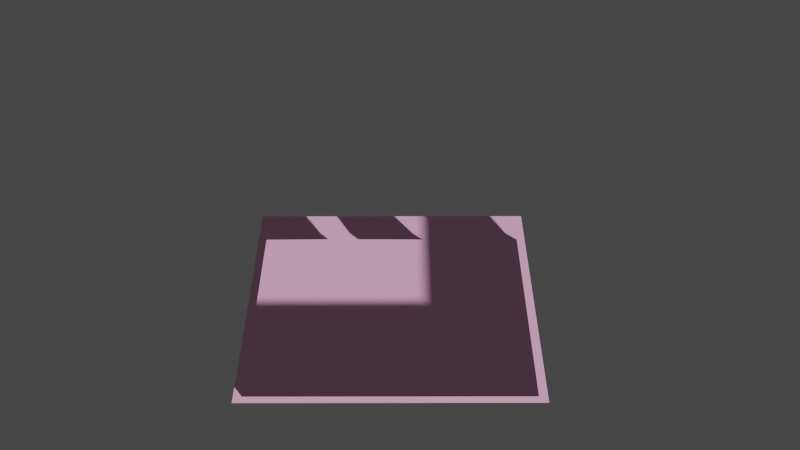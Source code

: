 # Source: TunnelEntrance.blend  (saved by Blender 2.92.15; exported with 4.5.12 LTS)
import bpy
from mathutils import Matrix  # noqa: F401  (used for matrix-valued properties, if any)

bpy.ops.wm.read_factory_settings(use_empty=True)
scene = bpy.context.scene
scene.name = 'Scene'

# ---- collections
col_collection = bpy.data.collections.new('Collection'); scene.collection.children.link(col_collection)

# ---- images (referenced by path relative to the original .blend; pixels are not part of the script)
import os
ASSET_DIR = os.environ.get("B2B_ASSET_DIR", "")  # directory of the original .blend (textures are referenced by path, not embedded)
HERE = os.path.dirname(os.path.abspath(__file__))  # packed textures are extracted next to this script under _unpacked/

def load_image(name, relpath, width, height, colorspace="sRGB"):
    """Load a texture the original file referenced (path relative to the .blend, or extracted next to this script)."""
    p = next((c for c in (os.path.join(HERE, relpath), os.path.join(ASSET_DIR, relpath)) if relpath and os.path.exists(c)), "")
    if p:
        img = bpy.data.images.load(p, check_existing=True)
        img.name = name
    else:  # same state as the original file: an image datablock whose file is absent (Cycles renders it pink)
        img = bpy.data.images.new(name, width, height)
        img.source = "FILE"
        img.filepath = "//" + (relpath or name)
    img.colorspace_settings.name = colorspace
    return img
img_teamglow00_dds = load_image('teamglow00.dds', 'teamglow00.dds', 1024, 1024, 'sRGB')
img_base_dds = load_image('base.dds', 'base.dds', 1024, 1024, 'sRGB')
img_black32_dds = load_image('black32.dds', 'black32.dds', 1024, 1024, 'sRGB')
img_doodads0_dds = load_image('doodads0.dds', 'doodads0.dds', 1024, 1024, 'sRGB')
img_star32_dds = load_image('star32.dds', 'star32.dds', 1024, 1024, 'sRGB')
img_grad3_dds = load_image('grad3.dds', 'grad3.dds', 1024, 1024, 'sRGB')
img_skeleton_dds = load_image('skeleton.dds', 'skeleton.dds', 1024, 1024, 'sRGB')

# ---- materials (node trees are filled in below, after node groups)
mat_teamcolorglow = bpy.data.materials.new('teamcolorglow')
mat_teamcolorglow.use_transparent_shadow = False
mat_base = bpy.data.materials.new('Base')
mat_base.surface_render_method = 'BLENDED'
mat_base.blend_method = 'BLEND'
mat_base.use_transparency_overlap = False
mat_base.show_transparent_back = False
mat_base.use_backface_culling = True
mat_base.use_transparent_shadow = False
mat_black = bpy.data.materials.new('Black')
mat_black.use_transparent_shadow = False
mat_base_transparent = bpy.data.materials.new('Base_Transparent')
mat_base_transparent.surface_render_method = 'BLENDED'
mat_base_transparent.blend_method = 'BLEND'
mat_base_transparent.use_transparency_overlap = False
mat_base_transparent.show_transparent_back = False
mat_base_transparent.use_transparent_shadow = False
mat_doodads0 = bpy.data.materials.new('doodads0')
mat_doodads0.surface_render_method = 'BLENDED'
mat_doodads0.blend_method = 'BLEND'
mat_doodads0.use_transparency_overlap = False
mat_doodads0.show_transparent_back = False
mat_doodads0.use_transparent_shadow = False
mat_star32 = bpy.data.materials.new('star32')
mat_star32.use_transparent_shadow = False
mat_star32.diffuse_color = (1.0, 1.0, 1.0, 1.0)
mat_grad6 = bpy.data.materials.new('grad6')
mat_grad6.surface_render_method = 'BLENDED'
mat_grad6.blend_method = 'BLEND'
mat_grad6.use_transparent_shadow = False
mat_material_003 = bpy.data.materials.new('Material.003')
mat_material_003.use_transparent_shadow = False

# ---- material node trees
mat_teamcolorglow.use_nodes = True; mat_teamcolorglow.node_tree.nodes.clear()
_N = mat_teamcolorglow.node_tree.nodes; _L = mat_teamcolorglow.node_tree.links
n0 = _N.new('ShaderNodeBsdfPrincipled'); n0.name = 'Principled BSDF'; n0.location = (10, 300)
n0.distribution = 'GGX'
n0.subsurface_method = 'BURLEY'
n0.inputs[3].default_value = 1.45
n0.inputs[27].default_value = (0.0, 0.0, 0.0, 1.0)
n0.inputs[28].default_value = 1.0
n1 = _N.new('ShaderNodeOutputMaterial'); n1.name = 'Material Output'; n1.location = (300, 300)
n2 = _N.new('ShaderNodeTexImage'); n2.name = 'Image Texture'; n2.location = (-501, 72)
n2.image = img_teamglow00_dds
_L.new(n0.outputs[0], n1.inputs[0])
_L.new(n2.outputs[0], n0.inputs[0])
_L.new(n2.outputs[1], n0.inputs[4])
n1.is_active_output = True
mat_base.use_nodes = True; mat_base.node_tree.nodes.clear()
_N = mat_base.node_tree.nodes; _L = mat_base.node_tree.links
n0 = _N.new('ShaderNodeOutputMaterial'); n0.name = 'Material Output'; n0.location = (660, 307)
n1 = _N.new('ShaderNodeTexImage'); n1.name = 'Image Texture'; n1.location = (-751, 45)
n1.image = img_base_dds
n2 = _N.new('ShaderNodeBsdfPrincipled'); n2.name = 'Principled BSDF'; n2.location = (102, 57)
n2.distribution = 'GGX'
n2.subsurface_method = 'BURLEY'
n2.inputs[3].default_value = 1.45
n2.inputs[13].default_value = 0.0
n2.inputs[27].default_value = (0.0, 0.0, 0.0, 1.0)
n2.inputs[28].default_value = 1.0
n3 = _N.new('ShaderNodeVertexColor'); n3.name = 'Vertex Color'; n3.location = (-645, 264)
n4 = _N.new('ShaderNodeMath'); n4.name = 'Math'; n4.location = (-296, 201)
n4.operation = 'MULTIPLY'
n4.inputs[2].default_value = 0.0
_L.new(n3.outputs[1], n4.inputs[0])
_L.new(n1.outputs[1], n4.inputs[1])
_L.new(n2.outputs[0], n0.inputs[0])
_L.new(n4.outputs[0], n2.inputs[4])
_L.new(n1.outputs[0], n2.inputs[0])
n0.is_active_output = True
mat_black.use_nodes = True; mat_black.node_tree.nodes.clear()
_N = mat_black.node_tree.nodes; _L = mat_black.node_tree.links
n0 = _N.new('ShaderNodeBsdfPrincipled'); n0.name = 'Principled BSDF'; n0.location = (10, 300)
n0.distribution = 'GGX'
n0.subsurface_method = 'BURLEY'
n0.inputs[3].default_value = 1.45
n0.inputs[13].default_value = 0.0
n0.inputs[27].default_value = (0.0, 0.0, 0.0, 1.0)
n0.inputs[28].default_value = 1.0
n1 = _N.new('ShaderNodeOutputMaterial'); n1.name = 'Material Output'; n1.location = (300, 300)
n2 = _N.new('ShaderNodeTexImage'); n2.name = 'Image Texture'; n2.location = (-503, 129)
n2.image = img_black32_dds
_L.new(n0.outputs[0], n1.inputs[0])
_L.new(n2.outputs[0], n0.inputs[0])
n1.is_active_output = True
mat_base_transparent.use_nodes = True; mat_base_transparent.node_tree.nodes.clear()
_N = mat_base_transparent.node_tree.nodes; _L = mat_base_transparent.node_tree.links
n0 = _N.new('ShaderNodeOutputMaterial'); n0.name = 'Material Output'; n0.location = (556, 437)
n1 = _N.new('ShaderNodeVertexColor'); n1.name = 'Vertex Color'; n1.location = (-530, 415)
n1.width = 119
n2 = _N.new('ShaderNodeTexImage'); n2.name = 'Image Texture'; n2.location = (-562, 214)
n2.image = img_base_dds
n3 = _N.new('ShaderNodeMath'); n3.name = 'Math'; n3.location = (-262, 421)
n3.operation = 'MULTIPLY'
n3.inputs[2].default_value = 0.0
n4 = _N.new('ShaderNodeBsdfPrincipled'); n4.name = 'Principled BSDF'; n4.location = (10, 300)
n4.distribution = 'GGX'
n4.subsurface_method = 'BURLEY'
n4.inputs[3].default_value = 1.45
n4.inputs[27].default_value = (0.0, 0.0, 0.0, 1.0)
n4.inputs[28].default_value = 1.0
_L.new(n2.outputs[0], n4.inputs[0])
_L.new(n1.outputs[1], n3.inputs[0])
_L.new(n2.outputs[1], n3.inputs[1])
_L.new(n3.outputs[0], n4.inputs[4])
_L.new(n4.outputs[0], n0.inputs[0])
n0.is_active_output = True
mat_doodads0.use_nodes = True; mat_doodads0.node_tree.nodes.clear()
_N = mat_doodads0.node_tree.nodes; _L = mat_doodads0.node_tree.links
n0 = _N.new('ShaderNodeBsdfPrincipled'); n0.name = 'Principled BSDF'; n0.location = (10, 300)
n0.distribution = 'GGX'
n0.subsurface_method = 'BURLEY'
n0.inputs[2].default_value = 0.0
n0.inputs[3].default_value = 1.45
n0.inputs[13].default_value = 0.0
n0.inputs[27].default_value = (0.0, 0.0, 0.0, 1.0)
n0.inputs[28].default_value = 1.0
n1 = _N.new('ShaderNodeOutputMaterial'); n1.name = 'Material Output'; n1.location = (300, 300)
n2 = _N.new('ShaderNodeTexImage'); n2.name = 'Image Texture'; n2.location = (-495, 261)
n2.image = img_doodads0_dds
_L.new(n0.outputs[0], n1.inputs[0])
_L.new(n2.outputs[0], n0.inputs[0])
_L.new(n2.outputs[1], n0.inputs[4])
n1.is_active_output = True
mat_star32.use_nodes = True; mat_star32.node_tree.nodes.clear()
_N = mat_star32.node_tree.nodes; _L = mat_star32.node_tree.links
n0 = _N.new('ShaderNodeBsdfPrincipled'); n0.name = 'Principled BSDF'; n0.location = (10, 300)
n0.distribution = 'GGX'
n0.subsurface_method = 'BURLEY'
n0.inputs[3].default_value = 1.45
n0.inputs[27].default_value = (0.0, 0.0, 0.0, 1.0)
n0.inputs[28].default_value = 1.0
n1 = _N.new('ShaderNodeOutputMaterial'); n1.name = 'Material Output'; n1.location = (343, 301)
n2 = _N.new('ShaderNodeTexImage'); n2.name = 'Image Texture'; n2.location = (-664, 132)
n2.image = img_star32_dds
n3 = _N.new('ShaderNodeMix'); n3.name = 'Mix'; n3.location = (-321, 319)
n3.data_type = 'RGBA'
n4 = _N.new('ShaderNodeObjectInfo'); n4.name = 'Object Info'; n4.location = (-589, 367)
_L.new(n0.outputs[0], n1.inputs[0])
_L.new(n2.outputs[1], n0.inputs[4])
_L.new(n2.outputs[0], n3.inputs[7])
_L.new(n4.outputs[1], n3.inputs[6])
_L.new(n3.outputs[2], n0.inputs[0])
n1.is_active_output = True
mat_grad6.use_nodes = True; mat_grad6.node_tree.nodes.clear()
_N = mat_grad6.node_tree.nodes; _L = mat_grad6.node_tree.links
n0 = _N.new('ShaderNodeOutputMaterial'); n0.name = 'Material Output'; n0.location = (467, 418)
n1 = _N.new('ShaderNodeTexImage'); n1.name = 'Image Texture'; n1.location = (-832, 66)
n1.image = img_grad3_dds
n2 = _N.new('ShaderNodeMix'); n2.name = 'Mix'; n2.location = (-397, 55)
n2.data_type = 'RGBA'
n3 = _N.new('ShaderNodeBsdfPrincipled'); n3.name = 'Principled BSDF'; n3.location = (15, 330)
n3.distribution = 'GGX'
n3.subsurface_method = 'BURLEY'
n3.inputs[3].default_value = 1.45
n3.inputs[27].default_value = (0.0, 0.0, 0.0, 1.0)
n3.inputs[28].default_value = 1.0
n4 = _N.new('ShaderNodeMath'); n4.name = 'Math'; n4.location = (-432, 312)
n4.operation = 'MULTIPLY'
n4.inputs[2].default_value = 0.0
n5 = _N.new('ShaderNodeVertexColor'); n5.name = 'Vertex Color'; n5.location = (-697, 382)
n6 = _N.new('ShaderNodeObjectInfo'); n6.name = 'Object Info'; n6.location = (-692, -236)
_L.new(n5.outputs[1], n4.inputs[0])
_L.new(n1.outputs[1], n4.inputs[1])
_L.new(n4.outputs[0], n3.inputs[4])
_L.new(n1.outputs[0], n2.inputs[6])
_L.new(n6.outputs[1], n2.inputs[7])
_L.new(n2.outputs[2], n3.inputs[0])
_L.new(n3.outputs[0], n0.inputs[0])
n0.is_active_output = True
mat_material_003.use_nodes = True; mat_material_003.node_tree.nodes.clear()
_N = mat_material_003.node_tree.nodes; _L = mat_material_003.node_tree.links
n0 = _N.new('ShaderNodeBsdfPrincipled'); n0.name = 'Principled BSDF'; n0.location = (10, 300)
n0.distribution = 'GGX'
n0.subsurface_method = 'BURLEY'
n0.inputs[3].default_value = 1.45
n0.inputs[27].default_value = (0.0, 0.0, 0.0, 1.0)
n0.inputs[28].default_value = 1.0
n1 = _N.new('ShaderNodeOutputMaterial'); n1.name = 'Material Output'; n1.location = (300, 300)
n2 = _N.new('ShaderNodeTexImage'); n2.name = 'Image Texture'; n2.location = (-660, 52)
n2.image = img_skeleton_dds
n3 = _N.new('ShaderNodeRGB'); n3.name = 'RGB'; n3.location = (-591, 315)
n3.outputs[0].default_value = (0.5, 0.0, 0.001647, 1.0)
n4 = _N.new('ShaderNodeMix'); n4.name = 'Mix'; n4.location = (-227, 297)
n4.data_type = 'RGBA'
_L.new(n0.outputs[0], n1.inputs[0])
_L.new(n3.outputs[0], n4.inputs[6])
_L.new(n2.outputs[0], n4.inputs[7])
_L.new(n2.outputs[1], n4.inputs[0])
_L.new(n4.outputs[2], n0.inputs[0])
n1.is_active_output = True

# ---- world
world_world = bpy.data.worlds.new('World'); scene.world = world_world
world_world.use_nodes = True; world_world.node_tree.nodes.clear()
_N = world_world.node_tree.nodes; _L = world_world.node_tree.links
n0 = _N.new('ShaderNodeOutputWorld'); n0.name = 'World Output'; n0.location = (300, 300)
n1 = _N.new('ShaderNodeBackground'); n1.name = 'Background'; n1.location = (10, 300)
n1.inputs[0].default_value = (0.05088, 0.05088, 0.05088, 1.0)
_L.new(n1.outputs[0], n0.inputs[0])
n0.is_active_output = True
world_world.color = (0.05088, 0.05088, 0.05088)
world_world.use_sun_shadow = False
world_world.sun_shadow_jitter_overblur = 0.0

# ---- cameras
cam_camera = bpy.data.cameras.new('Camera')
cam_camera.clip_end = 100.0
cam_camera.ortho_scale = 7.314

# ---- meshes
me_plane = bpy.data.meshes.new('Plane')
me_plane.from_pydata([(-1.0, -1.0, 0.0), (1.0, -1.0, 0.0), (-1.0, 1.0, 0.0), (1.0, 1.0, 0.0)], [], [(0, 1, 3, 2)])
_uv = me_plane.uv_layers.new(name='UVMap')
_uv.uv.foreach_set('vector', [0.0, 0.0, 1.0, 0.0, 1.0, 1.0, 0.0, 1.0])
me_plane.use_remesh_fix_poles = True
me_plane.use_remesh_preserve_attributes = False
me_plane.use_mirror_vertex_groups = False
me_plane.update()
me_plane_001 = bpy.data.meshes.new('Plane.001')
me_plane_001.from_pydata([(-1.0, -1.0, 0.0), (1.0, -1.0, 0.0), (-1.0, 1.0, 0.0), (1.0, 1.0, 0.0)], [], [(0, 1, 3, 2)])
_uv = me_plane_001.uv_layers.new(name='UVMap')
_uv.uv.foreach_set('vector', [0.0, 0.0, 1.0, 0.0, 1.0, 1.0, 0.0, 1.0])
me_plane_001.materials.append(mat_teamcolorglow)
me_plane_001.use_remesh_fix_poles = True
me_plane_001.use_remesh_preserve_attributes = False
me_plane_001.use_mirror_vertex_groups = False
me_plane_001.update()
me_plane_003 = bpy.data.meshes.new('Plane.003')
me_plane_003.from_pydata([(-1.0, -1.0, 0.0), (1.0, -1.0, 0.0), (-1.0, 1.0, 0.0), (1.0, 1.0, 0.0)], [], [(0, 1, 3, 2)])
_uv = me_plane_003.uv_layers.new(name='UVMap')
_uv.uv.foreach_set('vector', [0.0, 0.0, 1.0, 0.0, 1.0, 1.0, 0.0, 1.0])
me_plane_003.use_remesh_fix_poles = True
me_plane_003.use_remesh_preserve_attributes = False
me_plane_003.use_mirror_vertex_groups = False
me_plane_003.update()
me_plane_004 = bpy.data.meshes.new('Plane.004')
me_plane_004.from_pydata([(-1.0, -1.0, 0.0), (1.0, -1.0, 0.0), (-1.0, 1.0, 0.0), (1.0, 1.0, 0.0)], [], [(0, 1, 3, 2)])
_uv = me_plane_004.uv_layers.new(name='UVMap')
_uv.uv.foreach_set('vector', [0.0, 0.0, 1.0, 0.0, 1.0, 1.0, 0.0, 1.0])
me_plane_004.use_remesh_fix_poles = True
me_plane_004.use_remesh_preserve_attributes = False
me_plane_004.use_mirror_vertex_groups = False
me_plane_004.update()
me_plane_005 = bpy.data.meshes.new('Plane.005')
me_plane_005.from_pydata([(-1.0, -1.0, 0.0), (1.0, -1.0, 0.0), (-1.0, 1.0, 0.0), (1.0, 1.0, 0.0)], [], [(0, 1, 3, 2)])
_uv = me_plane_005.uv_layers.new(name='UVMap')
_uv.uv.foreach_set('vector', [0.0, 0.0, 1.0, 0.0, 1.0, 1.0, 0.0, 1.0])
me_plane_005.use_remesh_fix_poles = True
me_plane_005.use_remesh_preserve_attributes = False
me_plane_005.use_mirror_vertex_groups = False
me_plane_005.update()
me_plane_006 = bpy.data.meshes.new('Plane.006')
me_plane_006.from_pydata([(-1.0, -1.0, 0.0), (1.0, -1.0, 0.0), (-1.0, 1.0, 0.0), (1.0, 1.0, 0.0)], [], [(0, 1, 3, 2)])
_uv = me_plane_006.uv_layers.new(name='UVMap')
_uv.uv.foreach_set('vector', [0.0, 0.0, 1.0, 0.0, 1.0, 1.0, 0.0, 1.0])
me_plane_006.use_remesh_fix_poles = True
me_plane_006.use_remesh_preserve_attributes = False
me_plane_006.use_mirror_vertex_groups = False
me_plane_006.update()
me_plane_002 = bpy.data.meshes.new('Plane.002')
me_plane_002.from_pydata([(-1.0, -1.0, 0.0), (1.0, -1.0, 0.0), (-1.0, 1.0, 0.0), (1.0, 1.0, 0.0)], [], [(0, 1, 3, 2)])
_uv = me_plane_002.uv_layers.new(name='UVMap')
_uv.uv.foreach_set('vector', [0.0, 0.0, 1.0, 0.0, 1.0, 1.0, 0.0, 1.0])
me_plane_002.use_remesh_fix_poles = True
me_plane_002.use_remesh_preserve_attributes = False
me_plane_002.use_mirror_vertex_groups = False
me_plane_002.update()
me_plane_007 = bpy.data.meshes.new('Plane.007')
me_plane_007.from_pydata([(-1.0, -1.0, 0.0), (1.0, -1.0, 0.0), (-1.0, 1.0, 0.0), (1.0, 1.0, 0.0)], [], [(0, 1, 3, 2)])
_uv = me_plane_007.uv_layers.new(name='UVMap')
_uv.uv.foreach_set('vector', [0.0, 0.0, 1.0, 0.0, 1.0, 1.0, 0.0, 1.0])
me_plane_007.use_remesh_fix_poles = True
me_plane_007.use_remesh_preserve_attributes = False
me_plane_007.use_mirror_vertex_groups = False
me_plane_007.update()
me_plane_008 = bpy.data.meshes.new('Plane.008')
me_plane_008.from_pydata([(-1.0, -1.0, 0.0), (1.0, -1.0, 0.0), (-1.0, 1.0, 0.0), (1.0, 1.0, 0.0)], [], [(0, 1, 3, 2)])
_uv = me_plane_008.uv_layers.new(name='UVMap')
_uv.uv.foreach_set('vector', [0.0, 0.0, 1.0, 0.0, 1.0, 1.0, 0.0, 1.0])
me_plane_008.use_remesh_fix_poles = True
me_plane_008.use_remesh_preserve_attributes = False
me_plane_008.use_mirror_vertex_groups = False
me_plane_008.update()
me_supports = bpy.data.meshes.new('supports')
me_supports.from_pydata([(-1.213, -0.9332, -1.043), (-1.174, -1.086, 1.043), (-0.9334, 1.213, -1.043), (-1.087, 1.174, 1.043), (0.599, -1.213, -1.043), (0.7521, -1.174, 1.043), (0.8786, 0.9332, -1.043), (0.8396, 1.086, 1.043), (-1.073, 0.14, -1.043), (-0.9664, -1.033, -7.451e-09), (-1.13, 0.04376, 1.043), (-1.032, 0.9664, -7.451e-09), (-0.04814, 1.073, -1.043), (-0.1442, 1.13, 1.043), (0.632, 1.033, -2.693e-10), (0.7388, -0.14, -1.043), (0.7958, -0.04376, 1.043), (0.6981, -0.9664, -2.693e-10), (-0.3278, -1.073, -1.043), (-0.2317, -1.13, 1.043), (-0.188, 0.0, 1.037), (-0.188, 0.0, -1.037), (-0.1549, -0.9995, -3.414e-09), (-0.221, 0.9995, -3.414e-09), (-0.9995, -0.03307, -7.451e-09), (-1.059, -1.029, 0.7035), (-1.029, 1.059, 0.7035), (0.7249, 1.029, 0.7035), (0.6949, -1.059, 0.7035), (-0.203, -1.044, 0.7035), (-0.1729, 1.044, 0.7035), (-1.044, 0.01504, 0.7035), (-0.9404, 1.083, -0.7035), (0.7486, 0.9403, -0.7035), (0.606, -1.083, -0.7035), (-1.083, -0.9403, -0.7035), (-0.2592, -1.012, -0.7035), (-0.1167, 1.012, -0.7035), (-1.012, 0.07136, -0.7035), (-3.131, 1.768, -0.9669), (5.258, 0.9858, -0.7345), (-3.012, 1.438, -1.406), (5.391, 0.8758, -1.197), (-3.233, -0.6995, -0.9102), (5.163, -1.614, -0.717), (-3.114, -1.03, -1.349), (5.296, -1.724, -1.179), (-3.072, 1.603, -1.186), (1.053, 1.116, -0.8461), (5.324, 0.9308, -0.9655), (1.176, 1.184, -1.255), (-3.063, 0.2039, -1.377), (5.343, -0.4242, -1.188), (1.101, -1.116, -1.269), (-3.174, -0.8648, -1.13), (5.229, -1.669, -0.9481), (0.9779, -1.184, -0.86), (-3.182, 0.5345, -0.9386), (5.21, -0.3142, -0.7258), (-3.1, 0.3672, -1.157), (1.015, -0.03383, -0.8531), (1.04, -1.15, -1.064), (1.139, 0.03383, -1.262), (1.115, 1.15, -1.05), (3.89, 0.9737, -0.7789), (4.015, 0.9305, -1.206), (3.931, -1.472, -1.2), (3.806, -1.429, -0.7732), (3.848, -0.2274, -0.7761), (3.868, -1.45, -0.9867), (3.973, -0.2707, -1.203), (3.953, 0.9521, -0.9924), (-1.654, 1.326, -1.346), (-1.742, -1.001, -1.318), (-1.859, -0.8282, -0.904), (-1.77, 1.499, -0.9328), (-1.814, 0.3353, -0.9184), (-1.801, -0.9144, -1.111), (-1.698, 0.1629, -1.332), (-1.712, 1.413, -1.14), (5.261, -1.957, 1.106), (-3.061, -0.693, 1.443), (5.075, -1.729, 0.6671), (-3.269, -0.6902, 0.9828), (5.418, 0.5163, 1.141), (-2.915, 1.903, 1.438), (5.232, 0.7444, 0.7025), (-3.124, 1.905, 0.9779), (5.168, -1.843, 0.8866), (1.116, -1.064, 1.277), (-3.165, -0.6916, 1.213), (0.9228, -1.225, 0.8713), (5.153, -0.4921, 0.6848), (-3.197, 0.6076, 0.9803), (1.038, 1.064, 0.8379), (5.325, 0.6303, 0.922), (-3.019, 1.904, 1.208), (1.231, 1.225, 1.243), (5.339, -0.7202, 1.124), (-2.988, 0.6048, 1.441), (-3.068, 0.6027, 1.21), (1.174, 0.08094, 1.26), (1.135, 1.145, 1.041), (0.9805, -0.08094, 0.8546), (1.019, -1.145, 1.074), (-1.703, -0.7612, 1.38), (-1.899, -0.8168, 0.9557), (-1.769, 1.579, 0.9409), (-1.573, 1.635, 1.366), (-1.638, 0.4368, 1.373), (-1.671, 1.607, 1.153), (-1.834, 0.3812, 0.9483), (-1.801, -0.789, 1.168), (3.73, -1.534, 0.7434), (3.867, 0.7922, 0.7522), (4.05, 0.7159, 1.165), (3.913, -1.61, 1.156), (3.981, -0.4471, 1.16), (3.958, 0.7541, 0.9585), (3.798, -0.3708, 0.7478), (3.822, -1.572, 0.9497), (-3.039, -13.31, 1.379), (5.374, -12.98, 1.185), (-3.102, -10.83, 1.362), (5.319, -10.38, 1.209), (-3.155, -13.42, 0.9364), (5.246, -12.86, 0.7227), (-3.218, -10.93, 0.9189), (5.192, -10.26, 0.7465), (-3.07, -12.07, 1.37), (1.155, -13.15, 1.235), (5.347, -11.68, 1.197), (1.115, -10.87, 1.286), (-3.16, -10.88, 1.14), (5.255, -10.32, 0.9777), (0.9991, -10.59, 0.8794), (-3.187, -12.18, 0.9277), (5.219, -11.56, 0.7346), (1.039, -12.87, 0.8292), (-3.097, -13.37, 1.158), (5.31, -12.92, 0.9539), (-3.106, -12.12, 1.148), (1.097, -13.01, 1.032), (1.019, -11.73, 0.8543), (1.057, -10.73, 1.083), (1.135, -12.01, 1.26), (3.998, -12.99, 1.193), (3.95, -10.59, 1.225), (3.831, -10.41, 0.7986), (3.879, -12.81, 0.7663), (3.938, -12.9, 0.9794), (3.855, -11.61, 0.7825), (3.891, -10.5, 1.012), (3.974, -11.79, 1.209), (-1.73, -10.89, 1.331), (-1.843, -10.85, 0.9158), (-1.79, -13.19, 0.9076), (-1.678, -13.23, 1.323), (-1.734, -13.21, 1.115), (-1.817, -12.02, 0.9117), (-1.787, -10.87, 1.123), (-1.704, -12.06, 1.327), (5.409, -12.39, -1.171), (-2.945, -13.94, -1.38), (5.247, -9.914, -1.166), (-3.101, -11.36, -1.416), (5.269, -12.44, -0.7288), (-3.107, -13.76, -0.9186), (5.106, -9.966, -0.7237), (-3.262, -11.18, -0.9552), (5.328, -11.15, -1.169), (1.217, -13.17, -1.229), (-3.023, -12.65, -1.398), (1.09, -10.9, -1.29), (5.177, -9.94, -0.9448), (-3.182, -11.27, -1.186), (0.9374, -10.58, -0.8861), (5.188, -11.21, -0.7262), (-3.185, -12.47, -0.9369), (1.065, -12.84, -0.8246), (5.339, -12.42, -0.95), (-3.026, -13.85, -1.149), (-3.08, -12.56, -1.167), (1.141, -13.0, -1.027), (1.001, -11.71, -0.8553), (1.014, -10.74, -1.088), (1.153, -12.03, -1.259), (-1.597, -13.64, -1.322), (-1.737, -11.26, -1.366), (-1.89, -11.03, -0.9413), (-1.75, -13.42, -0.8972), (-1.673, -13.53, -1.11), (-1.82, -12.22, -0.9193), (-1.814, -11.15, -1.154), (-1.667, -12.45, -1.344), (3.896, -10.29, -1.2), (3.755, -10.2, -0.786), (3.9, -12.52, -0.7663), (4.04, -12.61, -1.18), (3.97, -12.56, -0.9733), (3.828, -11.36, -0.7761), (3.826, -10.24, -0.993), (3.968, -11.45, -1.19), (-1.213, -12.8, -1.043), (-1.174, -12.96, 1.043), (-0.9334, -10.66, -1.043), (-1.087, -10.7, 1.043), (0.599, -12.67, -1.043), (0.7521, -12.74, 1.043), (0.8786, -10.94, -1.043), (0.8396, -10.78, 1.043), (-1.073, -11.73, -1.043), (-0.9664, -12.9, -7.451e-09), (-1.13, -11.83, 1.043), (-1.032, -10.9, -7.451e-09), (-0.04814, -10.8, -1.043), (-0.1442, -10.74, 1.043), (0.632, -10.84, -2.693e-10), (0.7388, -12.01, -1.043), (0.7958, -11.91, 1.043), (0.6981, -12.84, -2.693e-10), (-0.3278, -12.94, -1.043), (-0.2317, -13.0, 1.043), (-0.188, -11.87, 1.037), (-0.188, -11.87, -1.037), (-0.1549, -12.87, -3.414e-09), (-0.221, -10.87, -3.414e-09), (-0.9995, -11.9, -7.451e-09), (-1.059, -12.9, 0.7035), (-1.029, -10.81, 0.7035), (0.7249, -10.84, 0.7035), (0.6949, -12.93, 0.7035), (-0.203, -12.91, 0.7035), (-0.1729, -10.83, 0.7035), (-1.044, -11.86, 0.7035), (-0.9404, -10.79, -0.7035), (0.7486, -10.93, -0.7035), (0.606, -12.95, -0.7035), (-1.083, -12.81, -0.7035), (-0.2592, -12.88, -0.7035), (-0.1167, -10.86, -0.7035), (-1.012, -11.8, -0.7035), (-1.213, -11.79, -0.8911), (-1.174, -0.08212, -0.8638), (-0.9334, -11.79, -1.274), (-1.087, -0.08212, -1.267), (0.599, -11.79, -0.8413), (0.7521, -0.08212, -0.8482), (0.8786, -11.79, -1.224), (0.8396, -0.08212, -1.251), (-1.073, -11.79, -1.082), (-0.9664, -5.935, -0.8734), (-1.13, -0.08212, -1.065), (-1.032, -5.935, -1.23), (-0.04814, -11.79, -1.249), (-0.1442, -0.08212, -1.259), (0.632, -5.935, -1.241), (0.7388, -11.79, -1.032), (0.7958, -0.08212, -1.05), (0.6981, -5.935, -0.8852), (-0.3278, -11.79, -0.8662), (-0.2317, -0.08212, -0.856), (-0.188, -0.1155, -1.057), (-0.188, -11.76, -1.057), (-0.1549, -5.935, -0.8793), (-0.221, -5.935, -1.235), (-0.9995, -5.935, -1.051), (-1.059, -1.986, -0.874), (-1.029, -1.986, -1.246), (0.7249, -1.986, -1.241), (0.6949, -1.986, -0.8687), (-0.203, -1.986, -0.8713), (-0.1729, -1.986, -1.243), (-1.044, -1.986, -1.06), (-0.9404, -9.884, -1.25), (0.7486, -9.884, -1.225), (0.606, -9.884, -0.8644), (-1.083, -9.884, -0.8899), (-0.2592, -9.884, -0.8771), (-0.1167, -9.884, -1.238), (-1.012, -9.884, -1.07), (-1.213, -11.79, 1.224), (-1.174, -0.08212, 1.251), (-0.9334, -11.79, 0.8413), (-1.087, -0.08212, 0.8482), (0.599, -11.79, 1.238), (0.7521, -0.08212, 1.267), (0.8786, -11.79, 0.8911), (0.8396, -0.08212, 0.8638), (-1.073, -11.79, 1.032), (-0.9664, -5.935, 1.241), (-1.13, -0.08212, 1.05), (-1.032, -5.935, 0.8852), (-0.04814, -11.79, 0.8662), (-0.1442, -0.08212, 0.856), (0.632, -5.935, 0.8734), (0.7388, -11.79, 1.082), (0.7958, -0.08212, 1.065), (0.6981, -5.935, 1.23), (-0.3278, -11.79, 1.249), (-0.2317, -0.08212, 1.259), (-0.188, -0.1155, 1.057), (-0.188, -11.76, 1.057), (-0.1549, -5.935, 1.235), (-0.221, -5.935, 0.8793), (-0.9995, -5.935, 1.063), (-1.059, -1.986, 1.241), (-1.029, -1.986, 0.8687), (0.7249, -1.986, 0.874), (0.6949, -1.986, 1.246), (-0.203, -1.986, 1.243), (-0.1729, -1.986, 0.8713), (-1.044, -1.986, 1.055), (-0.9404, -9.884, 0.8644), (0.7486, -9.884, 0.8899), (0.606, -9.884, 1.25), (-1.083, -9.884, 1.225), (-0.2592, -9.884, 1.238), (-0.1167, -9.884, 0.8771), (-1.012, -9.884, 1.045), (1.603, -11.73, -0.8872), (1.629, -0.02108, -0.8599), (1.793, -11.73, -1.27), (1.689, -0.02108, -1.263), (3.064, -11.73, -0.8374), (3.168, -0.02108, -0.8443), (3.254, -11.73, -1.22), (3.227, -0.02108, -1.247), (1.698, -11.73, -1.078), (1.771, -5.874, -0.8695), (1.659, -0.02108, -1.061), (1.726, -5.874, -1.226), (2.524, -11.73, -1.245), (2.458, -0.02108, -1.255), (3.086, -5.874, -1.237), (3.159, -11.73, -1.029), (3.198, -0.02108, -1.046), (3.131, -5.874, -0.8813), (2.333, -11.73, -0.8623), (2.399, -0.02108, -0.8521), (2.428, -0.05449, -1.053), (2.428, -11.7, -1.053), (2.451, -5.874, -0.8754), (2.406, -5.874, -1.232), (1.748, -5.874, -1.048), (1.707, -1.925, -0.8701), (1.728, -1.925, -1.242), (3.149, -1.925, -1.237), (3.129, -1.925, -0.8648), (2.418, -1.925, -0.8674), (2.439, -1.925, -1.24), (1.718, -1.925, -1.056), (1.788, -9.823, -1.246), (3.165, -9.823, -1.221), (3.068, -9.823, -0.8605), (1.691, -9.823, -0.886), (2.38, -9.823, -0.8733), (2.477, -9.823, -1.234), (1.74, -9.823, -1.066), (1.603, -11.73, 1.228), (1.629, -0.02108, 1.255), (1.793, -11.73, 0.8452), (1.689, -0.02108, 0.8521), (3.064, -11.73, 1.204), (3.168, -0.02108, 1.215), (3.254, -11.73, 0.895), (3.227, -0.02108, 0.8677), (1.698, -11.73, 1.036), (1.771, -5.874, 1.245), (1.659, -0.02108, 1.053), (1.726, -5.874, 0.8891), (2.524, -11.73, 0.8701), (2.458, -0.02108, 0.8599), (3.086, -5.874, 0.8773), (3.159, -11.73, 1.086), (3.198, -0.02108, 1.069), (3.131, -5.874, 1.233), (2.333, -11.73, 1.252), (2.399, -0.02108, 1.263), (2.428, -0.05449, 1.061), (2.428, -11.7, 1.061), (2.451, -5.874, 1.239), (2.406, -5.874, 0.8832), (1.748, -5.874, 1.067), (1.707, -1.925, 1.245), (1.728, -1.925, 0.8726), (3.149, -1.925, 0.8779), (3.129, -1.925, 1.25), (2.418, -1.925, 1.247), (2.439, -1.925, 0.8752), (1.718, -1.925, 1.059), (1.788, -9.823, 0.8683), (3.165, -9.823, 0.8938), (3.068, -9.823, 1.254), (1.691, -9.823, 1.229), (2.38, -9.823, 1.242), (2.477, -9.823, 0.881), (1.74, -9.823, 1.049), (1.603, -10.88, 1.047), (1.629, -10.72, -1.039), (1.793, -12.63, 1.047), (1.694, -11.04, -1.039), (3.064, -10.6, 1.047), (3.168, -10.64, -1.039), (3.254, -12.74, 1.047), (3.222, -10.61, -1.039), (1.698, -11.95, 1.047), (1.771, -10.78, 0.003898), (1.659, -11.85, -1.039), (1.726, -12.78, 0.003898), (2.524, -12.88, 1.047), (2.458, -10.82, -1.039), (3.086, -12.84, 0.003898), (3.159, -11.67, 1.047), (3.198, -11.77, -1.039), (3.131, -10.84, 0.003898), (2.333, -10.74, 1.047), (2.399, -10.68, -1.039), (2.428, -11.81, -1.033), (2.428, -11.81, 1.041), (2.451, -10.81, 0.003898), (2.406, -12.81, 0.003898), (1.748, -11.78, 0.003898), (1.707, -10.78, -0.6996), (1.728, -12.87, -0.6996), (3.149, -12.84, -0.6996), (3.129, -10.75, -0.6996), (2.418, -10.77, -0.6996), (2.439, -12.85, -0.6996), (1.718, -11.82, -0.6996), (1.788, -12.89, 0.7074), (3.165, -12.75, 0.7074), (3.068, -10.73, 0.7074), (1.691, -10.87, 0.7074), (2.38, -10.8, 0.7074), (2.477, -12.82, 0.7074), (1.74, -11.88, 0.7074), (1.603, 0.9943, 1.047), (1.629, 1.148, -1.039), (1.793, -1.152, 1.047), (1.689, -1.113, -1.039), (3.064, 1.075, 1.047), (3.168, 1.235, -1.039), (3.254, -0.8722, 1.047), (3.227, -1.025, -1.039), (1.698, -0.07892, 1.047), (1.771, 1.094, 0.003898), (1.659, 0.01728, -1.039), (1.726, -0.9054, 0.003898), (2.524, -1.012, 1.047), (2.458, -1.069, -1.039), (3.086, -0.9715, 0.003898), (3.159, 0.201, 1.047), (3.198, 0.1048, -1.039), (3.131, 1.027, 0.003898), (2.333, 1.134, 1.047), (2.399, 1.191, -1.039), (2.428, 0.06104, -1.033), (2.428, 0.06104, 1.041), (2.451, 1.06, 0.003898), (2.406, -0.9384, 0.003898), (1.748, 0.0941, 0.003898), (1.707, 1.09, -0.6996), (1.728, -0.9983, -0.6996), (3.149, -0.9682, -0.6996), (3.129, 1.12, -0.6996), (2.418, 1.105, -0.6996), (2.439, -0.9832, -0.6996), (1.718, 0.046, -0.6996), (1.788, -1.022, 0.7074), (3.165, -0.8793, 0.7074), (3.068, 1.144, 0.7074), (1.691, 1.001, 0.7074), (2.38, 1.073, 0.7074), (2.477, -0.9506, 0.7074), (1.74, -0.01032, 0.7074)], [], [(31, 10, 3, 26), (30, 13, 7, 27), (29, 19, 1, 25), (21, 15, 4, 18), (20, 10, 1, 19), (16, 20, 19, 5), (7, 13, 20, 16), (13, 3, 10, 20), (8, 21, 18, 0), (2, 12, 21, 8), (12, 6, 15, 21), (36, 22, 9, 35), (34, 17, 22, 36), (28, 5, 19, 29), (37, 23, 14, 33), (32, 11, 23, 37), (26, 3, 13, 30), (38, 24, 11, 32), (35, 9, 24, 38), (25, 1, 10, 31), (9, 25, 31, 24), (11, 26, 30, 23), (17, 28, 29, 22), (22, 29, 25, 9), (23, 30, 27, 14), (24, 31, 26, 11), (0, 35, 38, 8), (8, 38, 32, 2), (2, 32, 37, 12), (12, 37, 33, 6), (4, 34, 36, 18), (18, 36, 35, 0), (71, 49, 42, 65), (70, 52, 46, 66), (69, 55, 44, 67), (68, 58, 40, 64), (59, 54, 43, 57), (47, 59, 57, 39), (41, 51, 59, 47), (51, 45, 54, 59), (76, 60, 48, 75), (74, 56, 60, 76), (67, 44, 58, 68), (77, 61, 56, 74), (73, 53, 61, 77), (66, 46, 55, 69), (78, 62, 53, 73), (72, 50, 62, 78), (65, 42, 52, 70), (79, 63, 50, 72), (75, 48, 63, 79), (64, 40, 49, 71), (48, 64, 71, 63), (50, 65, 70, 62), (53, 66, 69, 61), (56, 67, 68, 60), (60, 68, 64, 48), (61, 69, 67, 56), (62, 70, 66, 53), (63, 71, 65, 50), (39, 75, 79, 47), (47, 79, 72, 41), (41, 72, 78, 51), (51, 78, 73, 45), (45, 73, 77, 54), (54, 77, 74, 43), (43, 74, 76, 57), (57, 76, 75, 39), (112, 90, 83, 106), (111, 93, 87, 107), (110, 96, 85, 108), (109, 99, 81, 105), (100, 90, 81, 99), (96, 100, 99, 85), (87, 93, 100, 96), (93, 83, 90, 100), (117, 101, 89, 116), (115, 97, 101, 117), (108, 85, 99, 109), (118, 102, 97, 115), (114, 94, 102, 118), (107, 87, 96, 110), (119, 103, 94, 114), (113, 91, 103, 119), (106, 83, 93, 111), (120, 104, 91, 113), (116, 89, 104, 120), (105, 81, 90, 112), (89, 105, 112, 104), (91, 106, 111, 103), (94, 107, 110, 102), (97, 108, 109, 101), (101, 109, 105, 89), (102, 110, 108, 97), (103, 111, 107, 94), (104, 112, 106, 91), (80, 116, 120, 88), (88, 120, 113, 82), (82, 113, 119, 92), (92, 119, 114, 86), (86, 114, 118, 95), (95, 118, 115, 84), (84, 115, 117, 98), (98, 117, 116, 80), (153, 131, 124, 147), (152, 134, 128, 148), (151, 137, 126, 149), (150, 140, 122, 146), (141, 136, 125, 139), (129, 141, 139, 121), (123, 133, 141, 129), (133, 127, 136, 141), (158, 142, 130, 157), (156, 138, 142, 158), (149, 126, 140, 150), (159, 143, 138, 156), (155, 135, 143, 159), (148, 128, 137, 151), (160, 144, 135, 155), (154, 132, 144, 160), (147, 124, 134, 152), (161, 145, 132, 154), (157, 130, 145, 161), (146, 122, 131, 153), (130, 146, 153, 145), (132, 147, 152, 144), (135, 148, 151, 143), (138, 149, 150, 142), (142, 150, 146, 130), (143, 151, 149, 138), (144, 152, 148, 135), (145, 153, 147, 132), (121, 157, 161, 129), (129, 161, 154, 123), (123, 154, 160, 133), (133, 160, 155, 127), (127, 155, 159, 136), (136, 159, 156, 125), (125, 156, 158, 139), (139, 158, 157, 121), (194, 172, 165, 188), (193, 175, 169, 189), (192, 178, 167, 190), (191, 181, 163, 187), (182, 172, 163, 181), (178, 182, 181, 167), (169, 175, 182, 178), (175, 165, 172, 182), (199, 183, 171, 198), (197, 179, 183, 199), (190, 167, 181, 191), (200, 184, 179, 197), (196, 176, 184, 200), (189, 169, 178, 192), (201, 185, 176, 196), (195, 173, 185, 201), (188, 165, 175, 193), (202, 186, 173, 195), (198, 171, 186, 202), (187, 163, 172, 194), (171, 187, 194, 186), (173, 188, 193, 185), (176, 189, 192, 184), (179, 190, 191, 183), (183, 191, 187, 171), (184, 192, 190, 179), (185, 193, 189, 176), (186, 194, 188, 173), (162, 198, 202, 170), (170, 202, 195, 164), (164, 195, 201, 174), (174, 201, 196, 168), (168, 196, 200, 177), (177, 200, 197, 166), (166, 197, 199, 180), (180, 199, 198, 162), (234, 213, 206, 229), (233, 216, 210, 230), (232, 222, 204, 228), (224, 218, 207, 221), (223, 213, 204, 222), (219, 223, 222, 208), (210, 216, 223, 219), (216, 206, 213, 223), (211, 224, 221, 203), (205, 215, 224, 211), (215, 209, 218, 224), (239, 225, 212, 238), (237, 220, 225, 239), (231, 208, 222, 232), (240, 226, 217, 236), (235, 214, 226, 240), (229, 206, 216, 233), (241, 227, 214, 235), (238, 212, 227, 241), (228, 204, 213, 234), (212, 228, 234, 227), (214, 229, 233, 226), (220, 231, 232, 225), (225, 232, 228, 212), (226, 233, 230, 217), (227, 234, 229, 214), (203, 238, 241, 211), (211, 241, 235, 205), (205, 235, 240, 215), (215, 240, 236, 209), (207, 237, 239, 221), (221, 239, 238, 203), (273, 252, 245, 268), (272, 255, 249, 269), (271, 261, 243, 267), (263, 257, 246, 260), (262, 252, 243, 261), (258, 262, 261, 247), (249, 255, 262, 258), (255, 245, 252, 262), (250, 263, 260, 242), (244, 254, 263, 250), (254, 248, 257, 263), (278, 264, 251, 277), (276, 259, 264, 278), (270, 247, 261, 271), (279, 265, 256, 275), (274, 253, 265, 279), (268, 245, 255, 272), (280, 266, 253, 274), (277, 251, 266, 280), (267, 243, 252, 273), (251, 267, 273, 266), (253, 268, 272, 265), (259, 270, 271, 264), (264, 271, 267, 251), (265, 272, 269, 256), (266, 273, 268, 253), (242, 277, 280, 250), (250, 280, 274, 244), (244, 274, 279, 254), (254, 279, 275, 248), (246, 276, 278, 260), (260, 278, 277, 242), (312, 291, 284, 307), (311, 294, 288, 308), (310, 300, 282, 306), (302, 296, 285, 299), (301, 291, 282, 300), (297, 301, 300, 286), (288, 294, 301, 297), (294, 284, 291, 301), (289, 302, 299, 281), (283, 293, 302, 289), (293, 287, 296, 302), (317, 303, 290, 316), (315, 298, 303, 317), (309, 286, 300, 310), (318, 304, 295, 314), (313, 292, 304, 318), (307, 284, 294, 311), (319, 305, 292, 313), (316, 290, 305, 319), (306, 282, 291, 312), (290, 306, 312, 305), (292, 307, 311, 304), (298, 309, 310, 303), (303, 310, 306, 290), (304, 311, 308, 295), (305, 312, 307, 292), (281, 316, 319, 289), (289, 319, 313, 283), (283, 313, 318, 293), (293, 318, 314, 287), (285, 315, 317, 299), (299, 317, 316, 281), (351, 330, 323, 346), (350, 333, 327, 347), (349, 339, 321, 345), (341, 335, 324, 338), (340, 330, 321, 339), (336, 340, 339, 325), (327, 333, 340, 336), (333, 323, 330, 340), (328, 341, 338, 320), (322, 332, 341, 328), (332, 326, 335, 341), (356, 342, 329, 355), (354, 337, 342, 356), (348, 325, 339, 349), (357, 343, 334, 353), (352, 331, 343, 357), (346, 323, 333, 350), (358, 344, 331, 352), (355, 329, 344, 358), (345, 321, 330, 351), (329, 345, 351, 344), (331, 346, 350, 343), (337, 348, 349, 342), (342, 349, 345, 329), (343, 350, 347, 334), (344, 351, 346, 331), (320, 355, 358, 328), (328, 358, 352, 322), (322, 352, 357, 332), (332, 357, 353, 326), (324, 354, 356, 338), (338, 356, 355, 320), (390, 369, 362, 385), (389, 372, 366, 386), (388, 378, 360, 384), (380, 374, 363, 377), (379, 369, 360, 378), (375, 379, 378, 364), (366, 372, 379, 375), (372, 362, 369, 379), (367, 380, 377, 359), (361, 371, 380, 367), (371, 365, 374, 380), (395, 381, 368, 394), (393, 376, 381, 395), (387, 364, 378, 388), (396, 382, 373, 392), (391, 370, 382, 396), (385, 362, 372, 389), (397, 383, 370, 391), (394, 368, 383, 397), (384, 360, 369, 390), (368, 384, 390, 383), (370, 385, 389, 382), (376, 387, 388, 381), (381, 388, 384, 368), (382, 389, 386, 373), (383, 390, 385, 370), (359, 394, 397, 367), (367, 397, 391, 361), (361, 391, 396, 371), (371, 396, 392, 365), (363, 393, 395, 377), (377, 395, 394, 359), (429, 408, 401, 424), (428, 411, 405, 425), (427, 417, 399, 423), (419, 413, 402, 416), (418, 408, 399, 417), (414, 418, 417, 403), (405, 411, 418, 414), (411, 401, 408, 418), (406, 419, 416, 398), (400, 410, 419, 406), (410, 404, 413, 419), (434, 420, 407, 433), (432, 415, 420, 434), (426, 403, 417, 427), (435, 421, 412, 431), (430, 409, 421, 435), (424, 401, 411, 428), (436, 422, 409, 430), (433, 407, 422, 436), (423, 399, 408, 429), (407, 423, 429, 422), (409, 424, 428, 421), (415, 426, 427, 420), (420, 427, 423, 407), (421, 428, 425, 412), (422, 429, 424, 409), (398, 433, 436, 406), (406, 436, 430, 400), (400, 430, 435, 410), (410, 435, 431, 404), (402, 432, 434, 416), (416, 434, 433, 398), (468, 447, 440, 463), (467, 450, 444, 464), (466, 456, 438, 462), (458, 452, 441, 455), (457, 447, 438, 456), (453, 457, 456, 442), (444, 450, 457, 453), (450, 440, 447, 457), (445, 458, 455, 437), (439, 449, 458, 445), (449, 443, 452, 458), (473, 459, 446, 472), (471, 454, 459, 473), (465, 442, 456, 466), (474, 460, 451, 470), (469, 448, 460, 474), (463, 440, 450, 467), (475, 461, 448, 469), (472, 446, 461, 475), (462, 438, 447, 468), (446, 462, 468, 461), (448, 463, 467, 460), (454, 465, 466, 459), (459, 466, 462, 446), (460, 467, 464, 451), (461, 468, 463, 448), (437, 472, 475, 445), (445, 475, 469, 439), (439, 469, 474, 449), (449, 474, 470, 443), (441, 471, 473, 455), (455, 473, 472, 437)])
_uv = me_supports.uv_layers.new(name='UVMap')
_uv.uv.foreach_set('vector', [0.103, 0.8289, 0.103, 0.9981, 0.00269, 0.9981, 0.00269, 0.8289, 0.1031, 0.8316, 0.1031, 0.9976, 0.002034, 0.9976, 0.002034, 0.8316, 0.1035, 0.8317, 0.1035, 0.9988, 0.002216, 0.9988, 0.002216, 0.8317, 0.3471, 0.9506, 0.3878, 0.9506, 0.3878, 0.9978, 0.3471, 0.9978, 0.5207, 0.9474, 0.5642, 0.9509, 0.5643, 0.9973, 0.52, 0.9974, 0.4775, 0.9489, 0.5207, 0.9474, 0.52, 0.9974, 0.4768, 0.9974, 0.4771, 0.9081, 0.5207, 0.9066, 0.5207, 0.9474, 0.4775, 0.9489, 0.5207, 0.9066, 0.5636, 0.9074, 0.5642, 0.9509, 0.5207, 0.9474, 0.307, 0.9505, 0.3471, 0.9506, 0.3471, 0.9978, 0.307, 0.9976, 0.307, 0.907, 0.3471, 0.9072, 0.3471, 0.9506, 0.307, 0.9505, 0.3471, 0.9072, 0.3878, 0.9072, 0.3878, 0.9506, 0.3471, 0.9506, 0.104, 0.542, 0.1035, 0.6904, 0.002544, 0.6904, 0.003033, 0.542, 0.205, 0.542, 0.2045, 0.6904, 0.1035, 0.6904, 0.104, 0.542, 0.2048, 0.8317, 0.2048, 0.9988, 0.1035, 0.9988, 0.1035, 0.8317, 0.1033, 0.5433, 0.1033, 0.6895, 0.001989, 0.6895, 0.001989, 0.5433, 0.2046, 0.5433, 0.2046, 0.6895, 0.1033, 0.6895, 0.1033, 0.5433, 0.2041, 0.8316, 0.2041, 0.9976, 0.1031, 0.9976, 0.1031, 0.8316, 0.1031, 0.5437, 0.1031, 0.6836, 0.002436, 0.6836, 0.002436, 0.5437, 0.2037, 0.5437, 0.2037, 0.6836, 0.1031, 0.6836, 0.1031, 0.5437, 0.2034, 0.8289, 0.2034, 0.9981, 0.103, 0.9981, 0.103, 0.8289, 0.2037, 0.6836, 0.2037, 0.8327, 0.1031, 0.8327, 0.1031, 0.6836, 0.2046, 0.6895, 0.2046, 0.8327, 0.1033, 0.8327, 0.1033, 0.6895, 0.2045, 0.6904, 0.2045, 0.8291, 0.1035, 0.8291, 0.1035, 0.6904, 0.1035, 0.6904, 0.1035, 0.8291, 0.002544, 0.8291, 0.002544, 0.6904, 0.1033, 0.6895, 0.1033, 0.8327, 0.001989, 0.8327, 0.001989, 0.6895, 0.1031, 0.6836, 0.1031, 0.8327, 0.002436, 0.8327, 0.002436, 0.6836, 0.00182, 0.9979, 0.00182, 0.831, 0.1032, 0.831, 0.1032, 0.9979, 0.1032, 0.9979, 0.1032, 0.831, 0.2046, 0.831, 0.2046, 0.9979, 0.001574, 0.999, 0.001573, 0.8267, 0.103, 0.8267, 0.103, 0.999, 0.103, 0.999, 0.103, 0.8267, 0.2045, 0.8267, 0.2045, 0.999, 0.002514, 0.998, 0.002514, 0.8281, 0.104, 0.8281, 0.104, 0.998, 0.104, 0.998, 0.104, 0.8281, 0.2055, 0.8281, 0.2055, 0.998, 0.103, 0.8289, 0.103, 0.9981, 0.00269, 0.9981, 0.00269, 0.8289, 0.1031, 0.8316, 0.1031, 0.9976, 0.002034, 0.9976, 0.002034, 0.8316, 0.1023, 0.8315, 0.1032, 0.9975, 0.001557, 0.9975, 0.001366, 0.8315, 0.1035, 0.8317, 0.1035, 0.9988, 0.002216, 0.9988, 0.002216, 0.8317, 0.3471, 0.9506, 0.3878, 0.9506, 0.3878, 0.9978, 0.3471, 0.9978, 0.307, 0.9505, 0.3471, 0.9506, 0.3471, 0.9978, 0.307, 0.9976, 0.307, 0.907, 0.3471, 0.9072, 0.3471, 0.9506, 0.307, 0.9505, 0.3471, 0.9072, 0.3878, 0.9072, 0.3878, 0.9506, 0.3471, 0.9506, 0.104, 0.542, 0.1035, 0.6904, 0.002544, 0.6904, 0.003033, 0.542, 0.205, 0.542, 0.2045, 0.6904, 0.1035, 0.6904, 0.104, 0.542, 0.2048, 0.8317, 0.2048, 0.9988, 0.1035, 0.9988, 0.1035, 0.8317, 0.1055, 0.5425, 0.104, 0.6894, 0.00389, 0.6894, 0.002357, 0.5439, 0.205, 0.5431, 0.2026, 0.691, 0.104, 0.6894, 0.1055, 0.5425, 0.2032, 0.8315, 0.2049, 0.9975, 0.1032, 0.9975, 0.1023, 0.8315, 0.1033, 0.5433, 0.1033, 0.6895, 0.001989, 0.6895, 0.001989, 0.5433, 0.2046, 0.5433, 0.2046, 0.6895, 0.1033, 0.6895, 0.1033, 0.5433, 0.2041, 0.8316, 0.2041, 0.9976, 0.1031, 0.9976, 0.1031, 0.8316, 0.1031, 0.5437, 0.1031, 0.6836, 0.002436, 0.6836, 0.002436, 0.5437, 0.2037, 0.5437, 0.2037, 0.6836, 0.1031, 0.6836, 0.1031, 0.5437, 0.2034, 0.8289, 0.2034, 0.9981, 0.103, 0.9981, 0.103, 0.8289, 0.2037, 0.6836, 0.2037, 0.8327, 0.1031, 0.8327, 0.1031, 0.6836, 0.2046, 0.6895, 0.2046, 0.8327, 0.1033, 0.8327, 0.1033, 0.6895, 0.2026, 0.691, 0.2031, 0.8281, 0.1048, 0.8275, 0.104, 0.6894, 0.2045, 0.6904, 0.2045, 0.8291, 0.1035, 0.8291, 0.1035, 0.6904, 0.1035, 0.6904, 0.1035, 0.8291, 0.002544, 0.8291, 0.002544, 0.6904, 0.104, 0.6894, 0.1048, 0.8275, 0.003102, 0.8268, 0.00389, 0.6894, 0.1033, 0.6895, 0.1033, 0.8327, 0.001989, 0.8327, 0.001989, 0.6895, 0.1031, 0.6836, 0.1031, 0.8327, 0.002436, 0.8327, 0.002436, 0.6836, 0.00182, 0.9979, 0.00182, 0.831, 0.1032, 0.831, 0.1032, 0.9979, 0.1032, 0.9979, 0.1032, 0.831, 0.2046, 0.831, 0.2046, 0.9979, 0.001574, 0.999, 0.001573, 0.8267, 0.103, 0.8267, 0.103, 0.999, 0.103, 0.999, 0.103, 0.8267, 0.2045, 0.8267, 0.2045, 0.999, 0.003456, 0.997, 0.001884, 0.8289, 0.1027, 0.8289, 0.1043, 0.997, 0.1043, 0.997, 0.1027, 0.8289, 0.2036, 0.8289, 0.2051, 0.997, 0.002514, 0.998, 0.002514, 0.8281, 0.104, 0.8281, 0.104, 0.998, 0.104, 0.998, 0.104, 0.8281, 0.2055, 0.8281, 0.2055, 0.998, 0.103, 0.8289, 0.103, 0.9981, 0.00269, 0.9981, 0.00269, 0.8289, 0.1031, 0.8316, 0.1031, 0.9976, 0.002034, 0.9976, 0.002034, 0.8316, 0.1023, 0.8315, 0.1032, 0.9975, 0.001557, 0.9975, 0.001366, 0.8315, 0.1035, 0.8317, 0.1035, 0.9988, 0.002216, 0.9988, 0.002216, 0.8317, 0.5207, 0.9474, 0.5642, 0.9509, 0.5643, 0.9973, 0.52, 0.9974, 0.4775, 0.9489, 0.5207, 0.9474, 0.52, 0.9974, 0.4768, 0.9974, 0.4771, 0.9081, 0.5207, 0.9066, 0.5207, 0.9474, 0.4775, 0.9489, 0.5207, 0.9066, 0.5636, 0.9074, 0.5642, 0.9509, 0.5207, 0.9474, 0.104, 0.542, 0.1035, 0.6904, 0.002544, 0.6904, 0.003033, 0.542, 0.205, 0.542, 0.2045, 0.6904, 0.1035, 0.6904, 0.104, 0.542, 0.2048, 0.8317, 0.2048, 0.9988, 0.1035, 0.9988, 0.1035, 0.8317, 0.1055, 0.5425, 0.104, 0.6894, 0.00389, 0.6894, 0.002357, 0.5439, 0.205, 0.5431, 0.2026, 0.691, 0.104, 0.6894, 0.1055, 0.5425, 0.2032, 0.8315, 0.2049, 0.9975, 0.1032, 0.9975, 0.1023, 0.8315, 0.1033, 0.5433, 0.1033, 0.6895, 0.001989, 0.6895, 0.001989, 0.5433, 0.2046, 0.5433, 0.2046, 0.6895, 0.1033, 0.6895, 0.1033, 0.5433, 0.2041, 0.8316, 0.2041, 0.9976, 0.1031, 0.9976, 0.1031, 0.8316, 0.1031, 0.5437, 0.1031, 0.6836, 0.002436, 0.6836, 0.002436, 0.5437, 0.2037, 0.5437, 0.2037, 0.6836, 0.1031, 0.6836, 0.1031, 0.5437, 0.2034, 0.8289, 0.2034, 0.9981, 0.103, 0.9981, 0.103, 0.8289, 0.2037, 0.6836, 0.2037, 0.8327, 0.1031, 0.8327, 0.1031, 0.6836, 0.2046, 0.6895, 0.2046, 0.8327, 0.1033, 0.8327, 0.1033, 0.6895, 0.2026, 0.691, 0.2031, 0.8281, 0.1048, 0.8275, 0.104, 0.6894, 0.2045, 0.6904, 0.2045, 0.8291, 0.1035, 0.8291, 0.1035, 0.6904, 0.1035, 0.6904, 0.1035, 0.8291, 0.002544, 0.8291, 0.002544, 0.6904, 0.104, 0.6894, 0.1048, 0.8275, 0.003102, 0.8268, 0.00389, 0.6894, 0.1033, 0.6895, 0.1033, 0.8327, 0.001989, 0.8327, 0.001989, 0.6895, 0.1031, 0.6836, 0.1031, 0.8327, 0.002436, 0.8327, 0.002436, 0.6836, 0.00182, 0.9979, 0.00182, 0.831, 0.1032, 0.831, 0.1032, 0.9979, 0.1032, 0.9979, 0.1032, 0.831, 0.2046, 0.831, 0.2046, 0.9979, 0.001574, 0.999, 0.001573, 0.8267, 0.103, 0.8267, 0.103, 0.999, 0.103, 0.999, 0.103, 0.8267, 0.2045, 0.8267, 0.2045, 0.999, 0.003456, 0.997, 0.001884, 0.8289, 0.1027, 0.8289, 0.1043, 0.997, 0.1043, 0.997, 0.1027, 0.8289, 0.2036, 0.8289, 0.2051, 0.997, 0.002514, 0.998, 0.002514, 0.8281, 0.104, 0.8281, 0.104, 0.998, 0.104, 0.998, 0.104, 0.8281, 0.2055, 0.8281, 0.2055, 0.998, 0.103, 0.8289, 0.103, 0.9981, 0.00269, 0.9981, 0.00269, 0.8289, 0.1031, 0.8316, 0.1031, 0.9976, 0.002034, 0.9976, 0.002034, 0.8316, 0.1023, 0.8315, 0.1032, 0.9975, 0.001557, 0.9975, 0.001366, 0.8315, 0.1035, 0.8317, 0.1035, 0.9988, 0.002216, 0.9988, 0.002216, 0.8317, 0.3471, 0.9506, 0.3878, 0.9506, 0.3878, 0.9978, 0.3471, 0.9978, 0.307, 0.9505, 0.3471, 0.9506, 0.3471, 0.9978, 0.307, 0.9976, 0.307, 0.907, 0.3471, 0.9072, 0.3471, 0.9506, 0.307, 0.9505, 0.3471, 0.9072, 0.3878, 0.9072, 0.3878, 0.9506, 0.3471, 0.9506, 0.104, 0.542, 0.1035, 0.6904, 0.002544, 0.6904, 0.003033, 0.542, 0.205, 0.542, 0.2045, 0.6904, 0.1035, 0.6904, 0.104, 0.542, 0.2048, 0.8317, 0.2048, 0.9988, 0.1035, 0.9988, 0.1035, 0.8317, 0.1055, 0.5425, 0.104, 0.6894, 0.00389, 0.6894, 0.002357, 0.5439, 0.205, 0.5431, 0.2026, 0.691, 0.104, 0.6894, 0.1055, 0.5425, 0.2032, 0.8315, 0.2049, 0.9975, 0.1032, 0.9975, 0.1023, 0.8315, 0.1033, 0.5433, 0.1033, 0.6895, 0.001989, 0.6895, 0.001989, 0.5433, 0.2046, 0.5433, 0.2046, 0.6895, 0.1033, 0.6895, 0.1033, 0.5433, 0.2041, 0.8316, 0.2041, 0.9976, 0.1031, 0.9976, 0.1031, 0.8316, 0.1031, 0.5437, 0.1031, 0.6836, 0.002436, 0.6836, 0.002436, 0.5437, 0.2037, 0.5437, 0.2037, 0.6836, 0.1031, 0.6836, 0.1031, 0.5437, 0.2034, 0.8289, 0.2034, 0.9981, 0.103, 0.9981, 0.103, 0.8289, 0.2037, 0.6836, 0.2037, 0.8327, 0.1031, 0.8327, 0.1031, 0.6836, 0.2046, 0.6895, 0.2046, 0.8327, 0.1033, 0.8327, 0.1033, 0.6895, 0.2026, 0.691, 0.2031, 0.8281, 0.1048, 0.8275, 0.104, 0.6894, 0.2045, 0.6904, 0.2045, 0.8291, 0.1035, 0.8291, 0.1035, 0.6904, 0.1035, 0.6904, 0.1035, 0.8291, 0.002544, 0.8291, 0.002544, 0.6904, 0.104, 0.6894, 0.1048, 0.8275, 0.003102, 0.8268, 0.00389, 0.6894, 0.1033, 0.6895, 0.1033, 0.8327, 0.001989, 0.8327, 0.001989, 0.6895, 0.1031, 0.6836, 0.1031, 0.8327, 0.002436, 0.8327, 0.002436, 0.6836, 0.00182, 0.9979, 0.00182, 0.831, 0.1032, 0.831, 0.1032, 0.9979, 0.1032, 0.9979, 0.1032, 0.831, 0.2046, 0.831, 0.2046, 0.9979, 0.001574, 0.999, 0.001573, 0.8267, 0.103, 0.8267, 0.103, 0.999, 0.103, 0.999, 0.103, 0.8267, 0.2045, 0.8267, 0.2045, 0.999, 0.003456, 0.997, 0.001884, 0.8289, 0.1027, 0.8289, 0.1043, 0.997, 0.1043, 0.997, 0.1027, 0.8289, 0.2036, 0.8289, 0.2051, 0.997, 0.002514, 0.998, 0.002514, 0.8281, 0.104, 0.8281, 0.104, 0.998, 0.104, 0.998, 0.104, 0.8281, 0.2055, 0.8281, 0.2055, 0.998, 0.103, 0.8289, 0.103, 0.9981, 0.00269, 0.9981, 0.00269, 0.8289, 0.1031, 0.8316, 0.1031, 0.9976, 0.002034, 0.9976, 0.002034, 0.8316, 0.1023, 0.8315, 0.1032, 0.9975, 0.001557, 0.9975, 0.001366, 0.8315, 0.1035, 0.8317, 0.1035, 0.9988, 0.002216, 0.9988, 0.002216, 0.8317, 0.5207, 0.9474, 0.5642, 0.9509, 0.5643, 0.9973, 0.52, 0.9974, 0.4775, 0.9489, 0.5207, 0.9474, 0.52, 0.9974, 0.4768, 0.9974, 0.4771, 0.9081, 0.5207, 0.9066, 0.5207, 0.9474, 0.4775, 0.9489, 0.5207, 0.9066, 0.5636, 0.9074, 0.5642, 0.9509, 0.5207, 0.9474, 0.104, 0.542, 0.1035, 0.6904, 0.002544, 0.6904, 0.003033, 0.542, 0.205, 0.542, 0.2045, 0.6904, 0.1035, 0.6904, 0.104, 0.542, 0.2048, 0.8317, 0.2048, 0.9988, 0.1035, 0.9988, 0.1035, 0.8317, 0.1055, 0.5425, 0.104, 0.6894, 0.00389, 0.6894, 0.002357, 0.5439, 0.205, 0.5431, 0.2026, 0.691, 0.104, 0.6894, 0.1055, 0.5425, 0.2032, 0.8315, 0.2049, 0.9975, 0.1032, 0.9975, 0.1023, 0.8315, 0.1033, 0.5433, 0.1033, 0.6895, 0.001989, 0.6895, 0.001989, 0.5433, 0.2046, 0.5433, 0.2046, 0.6895, 0.1033, 0.6895, 0.1033, 0.5433, 0.2041, 0.8316, 0.2041, 0.9976, 0.1031, 0.9976, 0.1031, 0.8316, 0.1031, 0.5437, 0.1031, 0.6836, 0.002436, 0.6836, 0.002436, 0.5437, 0.2037, 0.5437, 0.2037, 0.6836, 0.1031, 0.6836, 0.1031, 0.5437, 0.2034, 0.8289, 0.2034, 0.9981, 0.103, 0.9981, 0.103, 0.8289, 0.2037, 0.6836, 0.2037, 0.8327, 0.1031, 0.8327, 0.1031, 0.6836, 0.2046, 0.6895, 0.2046, 0.8327, 0.1033, 0.8327, 0.1033, 0.6895, 0.2026, 0.691, 0.2031, 0.8281, 0.1048, 0.8275, 0.104, 0.6894, 0.2045, 0.6904, 0.2045, 0.8291, 0.1035, 0.8291, 0.1035, 0.6904, 0.1035, 0.6904, 0.1035, 0.8291, 0.002544, 0.8291, 0.002544, 0.6904, 0.104, 0.6894, 0.1048, 0.8275, 0.003102, 0.8268, 0.00389, 0.6894, 0.1033, 0.6895, 0.1033, 0.8327, 0.001989, 0.8327, 0.001989, 0.6895, 0.1031, 0.6836, 0.1031, 0.8327, 0.002436, 0.8327, 0.002436, 0.6836, 0.00182, 0.9979, 0.00182, 0.831, 0.1032, 0.831, 0.1032, 0.9979, 0.1032, 0.9979, 0.1032, 0.831, 0.2046, 0.831, 0.2046, 0.9979, 0.001574, 0.999, 0.001573, 0.8267, 0.103, 0.8267, 0.103, 0.999, 0.103, 0.999, 0.103, 0.8267, 0.2045, 0.8267, 0.2045, 0.999, 0.003456, 0.997, 0.001884, 0.8289, 0.1027, 0.8289, 0.1043, 0.997, 0.1043, 0.997, 0.1027, 0.8289, 0.2036, 0.8289, 0.2051, 0.997, 0.002514, 0.998, 0.002514, 0.8281, 0.104, 0.8281, 0.104, 0.998, 0.104, 0.998, 0.104, 0.8281, 0.2055, 0.8281, 0.2055, 0.998, 0.103, 0.8289, 0.103, 0.9981, 0.00269, 0.9981, 0.00269, 0.8289, 0.1031, 0.8316, 0.1031, 0.9976, 0.002034, 0.9976, 0.002034, 0.8316, 0.1035, 0.8317, 0.1035, 0.9988, 0.002216, 0.9988, 0.002216, 0.8317, 0.3471, 0.9506, 0.3878, 0.9506, 0.3878, 0.9978, 0.3471, 0.9978, 0.5207, 0.9474, 0.5642, 0.9509, 0.5643, 0.9973, 0.52, 0.9974, 0.4775, 0.9489, 0.5207, 0.9474, 0.52, 0.9974, 0.4768, 0.9974, 0.4771, 0.9081, 0.5207, 0.9066, 0.5207, 0.9474, 0.4775, 0.9489, 0.5207, 0.9066, 0.5636, 0.9074, 0.5642, 0.9509, 0.5207, 0.9474, 0.307, 0.9505, 0.3471, 0.9506, 0.3471, 0.9978, 0.307, 0.9976, 0.307, 0.907, 0.3471, 0.9072, 0.3471, 0.9506, 0.307, 0.9505, 0.3471, 0.9072, 0.3878, 0.9072, 0.3878, 0.9506, 0.3471, 0.9506, 0.104, 0.542, 0.1035, 0.6904, 0.002544, 0.6904, 0.003033, 0.542, 0.205, 0.542, 0.2045, 0.6904, 0.1035, 0.6904, 0.104, 0.542, 0.2048, 0.8317, 0.2048, 0.9988, 0.1035, 0.9988, 0.1035, 0.8317, 0.1033, 0.5433, 0.1033, 0.6895, 0.001989, 0.6895, 0.001989, 0.5433, 0.2046, 0.5433, 0.2046, 0.6895, 0.1033, 0.6895, 0.1033, 0.5433, 0.2041, 0.8316, 0.2041, 0.9976, 0.1031, 0.9976, 0.1031, 0.8316, 0.1031, 0.5437, 0.1031, 0.6836, 0.002436, 0.6836, 0.002436, 0.5437, 0.2037, 0.5437, 0.2037, 0.6836, 0.1031, 0.6836, 0.1031, 0.5437, 0.2034, 0.8289, 0.2034, 0.9981, 0.103, 0.9981, 0.103, 0.8289, 0.2037, 0.6836, 0.2037, 0.8327, 0.1031, 0.8327, 0.1031, 0.6836, 0.2046, 0.6895, 0.2046, 0.8327, 0.1033, 0.8327, 0.1033, 0.6895, 0.2045, 0.6904, 0.2045, 0.8291, 0.1035, 0.8291, 0.1035, 0.6904, 0.1035, 0.6904, 0.1035, 0.8291, 0.002544, 0.8291, 0.002544, 0.6904, 0.1033, 0.6895, 0.1033, 0.8327, 0.001989, 0.8327, 0.001989, 0.6895, 0.1031, 0.6836, 0.1031, 0.8327, 0.002436, 0.8327, 0.002436, 0.6836, 0.00182, 0.9979, 0.00182, 0.831, 0.1032, 0.831, 0.1032, 0.9979, 0.1032, 0.9979, 0.1032, 0.831, 0.2046, 0.831, 0.2046, 0.9979, 0.001574, 0.999, 0.001573, 0.8267, 0.103, 0.8267, 0.103, 0.999, 0.103, 0.999, 0.103, 0.8267, 0.2045, 0.8267, 0.2045, 0.999, 0.002514, 0.998, 0.002514, 0.8281, 0.104, 0.8281, 0.104, 0.998, 0.104, 0.998, 0.104, 0.8281, 0.2055, 0.8281, 0.2055, 0.998, 0.103, 0.8289, 0.103, 0.9981, 0.00269, 0.9981, 0.00269, 0.8289, 0.1031, 0.8316, 0.1031, 0.9976, 0.002034, 0.9976, 0.002034, 0.8316, 0.1035, 0.8317, 0.1035, 0.9988, 0.002216, 0.9988, 0.002216, 0.8317, 0.3471, 0.9506, 0.3878, 0.9506, 0.3878, 0.9978, 0.3471, 0.9978, 0.5207, 0.9474, 0.5642, 0.9509, 0.5643, 0.9973, 0.52, 0.9974, 0.4775, 0.9489, 0.5207, 0.9474, 0.52, 0.9974, 0.4768, 0.9974, 0.4771, 0.9081, 0.5207, 0.9066, 0.5207, 0.9474, 0.4775, 0.9489, 0.5207, 0.9066, 0.5636, 0.9074, 0.5642, 0.9509, 0.5207, 0.9474, 0.307, 0.9505, 0.3471, 0.9506, 0.3471, 0.9978, 0.307, 0.9976, 0.307, 0.907, 0.3471, 0.9072, 0.3471, 0.9506, 0.307, 0.9505, 0.3471, 0.9072, 0.3878, 0.9072, 0.3878, 0.9506, 0.3471, 0.9506, 0.104, 0.542, 0.1035, 0.6904, 0.002544, 0.6904, 0.003033, 0.542, 0.205, 0.542, 0.2045, 0.6904, 0.1035, 0.6904, 0.104, 0.542, 0.2048, 0.8317, 0.2048, 0.9988, 0.1035, 0.9988, 0.1035, 0.8317, 0.1033, 0.5433, 0.1033, 0.6895, 0.001989, 0.6895, 0.001989, 0.5433, 0.2046, 0.5433, 0.2046, 0.6895, 0.1033, 0.6895, 0.1033, 0.5433, 0.2041, 0.8316, 0.2041, 0.9976, 0.1031, 0.9976, 0.1031, 0.8316, 0.1031, 0.5437, 0.1031, 0.6836, 0.002436, 0.6836, 0.002436, 0.5437, 0.2037, 0.5437, 0.2037, 0.6836, 0.1031, 0.6836, 0.1031, 0.5437, 0.2034, 0.8289, 0.2034, 0.9981, 0.103, 0.9981, 0.103, 0.8289, 0.2037, 0.6836, 0.2037, 0.8327, 0.1031, 0.8327, 0.1031, 0.6836, 0.2046, 0.6895, 0.2046, 0.8327, 0.1033, 0.8327, 0.1033, 0.6895, 0.2045, 0.6904, 0.2045, 0.8291, 0.1035, 0.8291, 0.1035, 0.6904, 0.1035, 0.6904, 0.1035, 0.8291, 0.002544, 0.8291, 0.002544, 0.6904, 0.1033, 0.6895, 0.1033, 0.8327, 0.001989, 0.8327, 0.001989, 0.6895, 0.1031, 0.6836, 0.1031, 0.8327, 0.002436, 0.8327, 0.002436, 0.6836, 0.00182, 0.9979, 0.00182, 0.831, 0.1032, 0.831, 0.1032, 0.9979, 0.1032, 0.9979, 0.1032, 0.831, 0.2046, 0.831, 0.2046, 0.9979, 0.001574, 0.999, 0.001573, 0.8267, 0.103, 0.8267, 0.103, 0.999, 0.103, 0.999, 0.103, 0.8267, 0.2045, 0.8267, 0.2045, 0.999, 0.002514, 0.998, 0.002514, 0.8281, 0.104, 0.8281, 0.104, 0.998, 0.104, 0.998, 0.104, 0.8281, 0.2055, 0.8281, 0.2055, 0.998, 0.103, 0.8289, 0.103, 0.9981, 0.00269, 0.9981, 0.00269, 0.8289, 0.1031, 0.8316, 0.1031, 0.9976, 0.002034, 0.9976, 0.002034, 0.8316, 0.1035, 0.8317, 0.1035, 0.9988, 0.002216, 0.9988, 0.002216, 0.8317, 0.3471, 0.9506, 0.3878, 0.9506, 0.3878, 0.9978, 0.3471, 0.9978, 0.5207, 0.9474, 0.5642, 0.9509, 0.5643, 0.9973, 0.52, 0.9974, 0.4775, 0.9489, 0.5207, 0.9474, 0.52, 0.9974, 0.4768, 0.9974, 0.4771, 0.9081, 0.5207, 0.9066, 0.5207, 0.9474, 0.4775, 0.9489, 0.5207, 0.9066, 0.5636, 0.9074, 0.5642, 0.9509, 0.5207, 0.9474, 0.307, 0.9505, 0.3471, 0.9506, 0.3471, 0.9978, 0.307, 0.9976, 0.307, 0.907, 0.3471, 0.9072, 0.3471, 0.9506, 0.307, 0.9505, 0.3471, 0.9072, 0.3878, 0.9072, 0.3878, 0.9506, 0.3471, 0.9506, 0.104, 0.542, 0.1035, 0.6904, 0.002544, 0.6904, 0.003033, 0.542, 0.205, 0.542, 0.2045, 0.6904, 0.1035, 0.6904, 0.104, 0.542, 0.2048, 0.8317, 0.2048, 0.9988, 0.1035, 0.9988, 0.1035, 0.8317, 0.1033, 0.5433, 0.1033, 0.6895, 0.001989, 0.6895, 0.001989, 0.5433, 0.2046, 0.5433, 0.2046, 0.6895, 0.1033, 0.6895, 0.1033, 0.5433, 0.2041, 0.8316, 0.2041, 0.9976, 0.1031, 0.9976, 0.1031, 0.8316, 0.1031, 0.5437, 0.1031, 0.6836, 0.002436, 0.6836, 0.002436, 0.5437, 0.2037, 0.5437, 0.2037, 0.6836, 0.1031, 0.6836, 0.1031, 0.5437, 0.2034, 0.8289, 0.2034, 0.9981, 0.103, 0.9981, 0.103, 0.8289, 0.2037, 0.6836, 0.2037, 0.8327, 0.1031, 0.8327, 0.1031, 0.6836, 0.2046, 0.6895, 0.2046, 0.8327, 0.1033, 0.8327, 0.1033, 0.6895, 0.2045, 0.6904, 0.2045, 0.8291, 0.1035, 0.8291, 0.1035, 0.6904, 0.1035, 0.6904, 0.1035, 0.8291, 0.002544, 0.8291, 0.002544, 0.6904, 0.1033, 0.6895, 0.1033, 0.8327, 0.001989, 0.8327, 0.001989, 0.6895, 0.1031, 0.6836, 0.1031, 0.8327, 0.002436, 0.8327, 0.002436, 0.6836, 0.00182, 0.9979, 0.00182, 0.831, 0.1032, 0.831, 0.1032, 0.9979, 0.1032, 0.9979, 0.1032, 0.831, 0.2046, 0.831, 0.2046, 0.9979, 0.001574, 0.999, 0.001573, 0.8267, 0.103, 0.8267, 0.103, 0.999, 0.103, 0.999, 0.103, 0.8267, 0.2045, 0.8267, 0.2045, 0.999, 0.002514, 0.998, 0.002514, 0.8281, 0.104, 0.8281, 0.104, 0.998, 0.104, 0.998, 0.104, 0.8281, 0.2055, 0.8281, 0.2055, 0.998, 0.103, 0.8289, 0.103, 0.9981, 0.00269, 0.9981, 0.00269, 0.8289, 0.1031, 0.8316, 0.1031, 0.9976, 0.002034, 0.9976, 0.002034, 0.8316, 0.1035, 0.8317, 0.1035, 0.9988, 0.002216, 0.9988, 0.002216, 0.8317, 0.3471, 0.9506, 0.3878, 0.9506, 0.3878, 0.9978, 0.3471, 0.9978, 0.5207, 0.9474, 0.5642, 0.9509, 0.5643, 0.9973, 0.52, 0.9974, 0.4775, 0.9489, 0.5207, 0.9474, 0.52, 0.9974, 0.4768, 0.9974, 0.4771, 0.9081, 0.5207, 0.9066, 0.5207, 0.9474, 0.4775, 0.9489, 0.5207, 0.9066, 0.5636, 0.9074, 0.5642, 0.9509, 0.5207, 0.9474, 0.307, 0.9505, 0.3471, 0.9506, 0.3471, 0.9978, 0.307, 0.9976, 0.307, 0.907, 0.3471, 0.9072, 0.3471, 0.9506, 0.307, 0.9505, 0.3471, 0.9072, 0.3878, 0.9072, 0.3878, 0.9506, 0.3471, 0.9506, 0.104, 0.542, 0.1035, 0.6904, 0.002544, 0.6904, 0.003033, 0.542, 0.205, 0.542, 0.2045, 0.6904, 0.1035, 0.6904, 0.104, 0.542, 0.2048, 0.8317, 0.2048, 0.9988, 0.1035, 0.9988, 0.1035, 0.8317, 0.1033, 0.5433, 0.1033, 0.6895, 0.001989, 0.6895, 0.001989, 0.5433, 0.2046, 0.5433, 0.2046, 0.6895, 0.1033, 0.6895, 0.1033, 0.5433, 0.2041, 0.8316, 0.2041, 0.9976, 0.1031, 0.9976, 0.1031, 0.8316, 0.1031, 0.5437, 0.1031, 0.6836, 0.002436, 0.6836, 0.002436, 0.5437, 0.2037, 0.5437, 0.2037, 0.6836, 0.1031, 0.6836, 0.1031, 0.5437, 0.2034, 0.8289, 0.2034, 0.9981, 0.103, 0.9981, 0.103, 0.8289, 0.2037, 0.6836, 0.2037, 0.8327, 0.1031, 0.8327, 0.1031, 0.6836, 0.2046, 0.6895, 0.2046, 0.8327, 0.1033, 0.8327, 0.1033, 0.6895, 0.2045, 0.6904, 0.2045, 0.8291, 0.1035, 0.8291, 0.1035, 0.6904, 0.1035, 0.6904, 0.1035, 0.8291, 0.002544, 0.8291, 0.002544, 0.6904, 0.1033, 0.6895, 0.1033, 0.8327, 0.001989, 0.8327, 0.001989, 0.6895, 0.1031, 0.6836, 0.1031, 0.8327, 0.002436, 0.8327, 0.002436, 0.6836, 0.00182, 0.9979, 0.00182, 0.831, 0.1032, 0.831, 0.1032, 0.9979, 0.1032, 0.9979, 0.1032, 0.831, 0.2046, 0.831, 0.2046, 0.9979, 0.001574, 0.999, 0.001573, 0.8267, 0.103, 0.8267, 0.103, 0.999, 0.103, 0.999, 0.103, 0.8267, 0.2045, 0.8267, 0.2045, 0.999, 0.002514, 0.998, 0.002514, 0.8281, 0.104, 0.8281, 0.104, 0.998, 0.104, 0.998, 0.104, 0.8281, 0.2055, 0.8281, 0.2055, 0.998, 0.103, 0.8289, 0.103, 0.9981, 0.00269, 0.9981, 0.00269, 0.8289, 0.1031, 0.8316, 0.1031, 0.9976, 0.002034, 0.9976, 0.002034, 0.8316, 0.1035, 0.8317, 0.1035, 0.9988, 0.002216, 0.9988, 0.002216, 0.8317, 0.3471, 0.9506, 0.3878, 0.9506, 0.3878, 0.9978, 0.3471, 0.9978, 0.5207, 0.9474, 0.5642, 0.9509, 0.5643, 0.9973, 0.52, 0.9974, 0.4775, 0.9489, 0.5207, 0.9474, 0.52, 0.9974, 0.4768, 0.9974, 0.4771, 0.9081, 0.5207, 0.9066, 0.5207, 0.9474, 0.4775, 0.9489, 0.5207, 0.9066, 0.5636, 0.9074, 0.5642, 0.9509, 0.5207, 0.9474, 0.307, 0.9505, 0.3471, 0.9506, 0.3471, 0.9978, 0.307, 0.9976, 0.307, 0.907, 0.3471, 0.9072, 0.3471, 0.9506, 0.307, 0.9505, 0.3471, 0.9072, 0.3878, 0.9072, 0.3878, 0.9506, 0.3471, 0.9506, 0.104, 0.542, 0.1035, 0.6904, 0.002544, 0.6904, 0.003033, 0.542, 0.205, 0.542, 0.2045, 0.6904, 0.1035, 0.6904, 0.104, 0.542, 0.2048, 0.8317, 0.2048, 0.9988, 0.1035, 0.9988, 0.1035, 0.8317, 0.1033, 0.5433, 0.1033, 0.6895, 0.001989, 0.6895, 0.001989, 0.5433, 0.2046, 0.5433, 0.2046, 0.6895, 0.1033, 0.6895, 0.1033, 0.5433, 0.2041, 0.8316, 0.2041, 0.9976, 0.1031, 0.9976, 0.1031, 0.8316, 0.1031, 0.5437, 0.1031, 0.6836, 0.002436, 0.6836, 0.002436, 0.5437, 0.2037, 0.5437, 0.2037, 0.6836, 0.1031, 0.6836, 0.1031, 0.5437, 0.2034, 0.8289, 0.2034, 0.9981, 0.103, 0.9981, 0.103, 0.8289, 0.2037, 0.6836, 0.2037, 0.8327, 0.1031, 0.8327, 0.1031, 0.6836, 0.2046, 0.6895, 0.2046, 0.8327, 0.1033, 0.8327, 0.1033, 0.6895, 0.2045, 0.6904, 0.2045, 0.8291, 0.1035, 0.8291, 0.1035, 0.6904, 0.1035, 0.6904, 0.1035, 0.8291, 0.002544, 0.8291, 0.002544, 0.6904, 0.1033, 0.6895, 0.1033, 0.8327, 0.001989, 0.8327, 0.001989, 0.6895, 0.1031, 0.6836, 0.1031, 0.8327, 0.002436, 0.8327, 0.002436, 0.6836, 0.00182, 0.9979, 0.00182, 0.831, 0.1032, 0.831, 0.1032, 0.9979, 0.1032, 0.9979, 0.1032, 0.831, 0.2046, 0.831, 0.2046, 0.9979, 0.001574, 0.999, 0.001573, 0.8267, 0.103, 0.8267, 0.103, 0.999, 0.103, 0.999, 0.103, 0.8267, 0.2045, 0.8267, 0.2045, 0.999, 0.002514, 0.998, 0.002514, 0.8281, 0.104, 0.8281, 0.104, 0.998, 0.104, 0.998, 0.104, 0.8281, 0.2055, 0.8281, 0.2055, 0.998, 0.103, 0.8289, 0.103, 0.9981, 0.00269, 0.9981, 0.00269, 0.8289, 0.1031, 0.8316, 0.1031, 0.9976, 0.002034, 0.9976, 0.002034, 0.8316, 0.1035, 0.8317, 0.1035, 0.9988, 0.002216, 0.9988, 0.002216, 0.8317, 0.3471, 0.9506, 0.3878, 0.9506, 0.3878, 0.9978, 0.3471, 0.9978, 0.5207, 0.9474, 0.5642, 0.9509, 0.5643, 0.9973, 0.52, 0.9974, 0.4775, 0.9489, 0.5207, 0.9474, 0.52, 0.9974, 0.4768, 0.9974, 0.4771, 0.9081, 0.5207, 0.9066, 0.5207, 0.9474, 0.4775, 0.9489, 0.5207, 0.9066, 0.5636, 0.9074, 0.5642, 0.9509, 0.5207, 0.9474, 0.307, 0.9505, 0.3471, 0.9506, 0.3471, 0.9978, 0.307, 0.9976, 0.307, 0.907, 0.3471, 0.9072, 0.3471, 0.9506, 0.307, 0.9505, 0.3471, 0.9072, 0.3878, 0.9072, 0.3878, 0.9506, 0.3471, 0.9506, 0.104, 0.542, 0.1035, 0.6904, 0.002544, 0.6904, 0.003033, 0.542, 0.205, 0.542, 0.2045, 0.6904, 0.1035, 0.6904, 0.104, 0.542, 0.2048, 0.8317, 0.2048, 0.9988, 0.1035, 0.9988, 0.1035, 0.8317, 0.1033, 0.5433, 0.1033, 0.6895, 0.001989, 0.6895, 0.001989, 0.5433, 0.2046, 0.5433, 0.2046, 0.6895, 0.1033, 0.6895, 0.1033, 0.5433, 0.2041, 0.8316, 0.2041, 0.9976, 0.1031, 0.9976, 0.1031, 0.8316, 0.1031, 0.5437, 0.1031, 0.6836, 0.002436, 0.6836, 0.002436, 0.5437, 0.2037, 0.5437, 0.2037, 0.6836, 0.1031, 0.6836, 0.1031, 0.5437, 0.2034, 0.8289, 0.2034, 0.9981, 0.103, 0.9981, 0.103, 0.8289, 0.2037, 0.6836, 0.2037, 0.8327, 0.1031, 0.8327, 0.1031, 0.6836, 0.2046, 0.6895, 0.2046, 0.8327, 0.1033, 0.8327, 0.1033, 0.6895, 0.2045, 0.6904, 0.2045, 0.8291, 0.1035, 0.8291, 0.1035, 0.6904, 0.1035, 0.6904, 0.1035, 0.8291, 0.002544, 0.8291, 0.002544, 0.6904, 0.1033, 0.6895, 0.1033, 0.8327, 0.001989, 0.8327, 0.001989, 0.6895, 0.1031, 0.6836, 0.1031, 0.8327, 0.002436, 0.8327, 0.002436, 0.6836, 0.00182, 0.9979, 0.00182, 0.831, 0.1032, 0.831, 0.1032, 0.9979, 0.1032, 0.9979, 0.1032, 0.831, 0.2046, 0.831, 0.2046, 0.9979, 0.001574, 0.999, 0.001573, 0.8267, 0.103, 0.8267, 0.103, 0.999, 0.103, 0.999, 0.103, 0.8267, 0.2045, 0.8267, 0.2045, 0.999, 0.002514, 0.998, 0.002514, 0.8281, 0.104, 0.8281, 0.104, 0.998, 0.104, 0.998, 0.104, 0.8281, 0.2055, 0.8281, 0.2055, 0.998, 0.103, 0.8289, 0.103, 0.9981, 0.00269, 0.9981, 0.00269, 0.8289, 0.1031, 0.8316, 0.1031, 0.9976, 0.002034, 0.9976, 0.002034, 0.8316, 0.1035, 0.8317, 0.1035, 0.9988, 0.002216, 0.9988, 0.002216, 0.8317, 0.3471, 0.9506, 0.3878, 0.9506, 0.3878, 0.9978, 0.3471, 0.9978, 0.5207, 0.9474, 0.5642, 0.9509, 0.5643, 0.9973, 0.52, 0.9974, 0.4775, 0.9489, 0.5207, 0.9474, 0.52, 0.9974, 0.4768, 0.9974, 0.4771, 0.9081, 0.5207, 0.9066, 0.5207, 0.9474, 0.4775, 0.9489, 0.5207, 0.9066, 0.5636, 0.9074, 0.5642, 0.9509, 0.5207, 0.9474, 0.307, 0.9505, 0.3471, 0.9506, 0.3471, 0.9978, 0.307, 0.9976, 0.307, 0.907, 0.3471, 0.9072, 0.3471, 0.9506, 0.307, 0.9505, 0.3471, 0.9072, 0.3878, 0.9072, 0.3878, 0.9506, 0.3471, 0.9506, 0.104, 0.542, 0.1035, 0.6904, 0.002544, 0.6904, 0.003033, 0.542, 0.205, 0.542, 0.2045, 0.6904, 0.1035, 0.6904, 0.104, 0.542, 0.2048, 0.8317, 0.2048, 0.9988, 0.1035, 0.9988, 0.1035, 0.8317, 0.1033, 0.5433, 0.1033, 0.6895, 0.001989, 0.6895, 0.001989, 0.5433, 0.2046, 0.5433, 0.2046, 0.6895, 0.1033, 0.6895, 0.1033, 0.5433, 0.2041, 0.8316, 0.2041, 0.9976, 0.1031, 0.9976, 0.1031, 0.8316, 0.1031, 0.5437, 0.1031, 0.6836, 0.002436, 0.6836, 0.002436, 0.5437, 0.2037, 0.5437, 0.2037, 0.6836, 0.1031, 0.6836, 0.1031, 0.5437, 0.2034, 0.8289, 0.2034, 0.9981, 0.103, 0.9981, 0.103, 0.8289, 0.2037, 0.6836, 0.2037, 0.8327, 0.1031, 0.8327, 0.1031, 0.6836, 0.2046, 0.6895, 0.2046, 0.8327, 0.1033, 0.8327, 0.1033, 0.6895, 0.2045, 0.6904, 0.2045, 0.8291, 0.1035, 0.8291, 0.1035, 0.6904, 0.1035, 0.6904, 0.1035, 0.8291, 0.002544, 0.8291, 0.002544, 0.6904, 0.1033, 0.6895, 0.1033, 0.8327, 0.001989, 0.8327, 0.001989, 0.6895, 0.1031, 0.6836, 0.1031, 0.8327, 0.002436, 0.8327, 0.002436, 0.6836, 0.00182, 0.9979, 0.00182, 0.831, 0.1032, 0.831, 0.1032, 0.9979, 0.1032, 0.9979, 0.1032, 0.831, 0.2046, 0.831, 0.2046, 0.9979, 0.001574, 0.999, 0.001573, 0.8267, 0.103, 0.8267, 0.103, 0.999, 0.103, 0.999, 0.103, 0.8267, 0.2045, 0.8267, 0.2045, 0.999, 0.002514, 0.998, 0.002514, 0.8281, 0.104, 0.8281, 0.104, 0.998, 0.104, 0.998, 0.104, 0.8281, 0.2055, 0.8281, 0.2055, 0.998])
me_supports.materials.append(mat_base)
me_supports.use_remesh_fix_poles = True
me_supports.use_remesh_preserve_attributes = False
me_supports.use_mirror_vertex_groups = False
me_supports.update()
me_shaft_black = bpy.data.meshes.new('shaft_black')
me_shaft_black.from_pydata([(-1.0, -1.0, 0.0), (1.0, -1.0, 0.0), (-1.0, 1.0, 0.0), (1.0, 1.0, 0.0)], [], [(0, 1, 3, 2)])
_uv = me_shaft_black.uv_layers.new(name='UVMap')
_uv.uv.foreach_set('vector', [0.0, 0.0, 1.0, 0.0, 1.0, 1.0, 0.0, 1.0])
me_shaft_black.materials.append(mat_black)
me_shaft_black.use_remesh_fix_poles = True
me_shaft_black.use_remesh_preserve_attributes = False
me_shaft_black.use_mirror_vertex_groups = False
me_shaft_black.update()
me_ladder = bpy.data.meshes.new('ladder')
me_ladder.from_pydata([(-4.529, 1.676, 2.205), (-2.529, 1.676, 2.205), (-4.862, 3.668, 2.311), (-2.204, 3.668, 2.311), (-4.839, 3.826, -0.2487), (-2.181, 3.826, -0.2487), (2.373, 1.676, 2.205), (4.373, 1.676, 2.205), (2.04, 3.668, 2.311), (4.698, 3.668, 2.311), (2.063, 3.826, -0.2487), (4.721, 3.826, -0.2487), (-5.624, 2.51, 2.699), (5.624, 2.51, 2.699), (-5.624, 2.737, 2.278), (5.624, 2.737, 2.278), (0.0, 2.51, 2.699), (0.0, 2.737, 2.278), (-5.624, 3.175, 2.644), (5.624, 3.175, 2.644), (-5.624, 3.404, 2.333), (5.624, 3.404, 2.333), (0.0, 3.175, 2.644), (0.0, 3.404, 2.333), (4.477, 2.312, 2.239), (-4.636, 2.317, 2.239), (2.266, 2.313, 2.239), (-2.425, 2.316, 2.239), (4.448, 2.175, 2.232), (-4.606, 2.175, 2.232), (2.296, 2.175, 2.232), (-2.454, 2.175, 2.232)], [], [(6, 7, 28, 30), (2, 3, 5, 4), (8, 9, 11, 10), (16, 13, 15, 17), (12, 16, 17, 14), (22, 19, 21, 23), (18, 22, 23, 20), (29, 27, 25), (25, 27, 3, 2), (26, 24, 9, 8), (0, 1, 31, 29), (30, 24, 26), (29, 31, 27), (30, 28, 24)])
_uv = me_ladder.uv_layers.new(name='UVMap')
_uv.uv.foreach_set('vector', [0.3042, 0.4196, 0.3974, 0.4196, 0.3974, 0.4648, 0.3042, 0.4648, 0.3938, 0.9086, 0.3929, 0.9982, 0.3059, 0.997, 0.3065, 0.9094, 0.3938, 0.9086, 0.3929, 0.9982, 0.3059, 0.997, 0.3065, 0.9094, 0.564, 0.4825, 0.564, 0.8625, 0.4711, 0.8625, 0.4711, 0.4825, 0.5652, 0.8633, 0.5652, 0.4642, 0.4723, 0.4642, 0.4723, 0.8633, 0.3979, 0.5237, 0.3979, 0.9037, 0.305, 0.9037, 0.305, 0.5237, 0.3991, 0.9045, 0.3991, 0.5054, 0.3062, 0.5054, 0.3062, 0.9045, 0.3042, 0.4648, 0.3974, 0.4822, 0.3042, 0.4824, 0.3042, 0.4824, 0.3974, 0.4822, 0.3974, 0.6145, 0.3042, 0.6145, 0.3042, 0.482, 0.3974, 0.4818, 0.3974, 0.6145, 0.3042, 0.6145, 0.3042, 0.4196, 0.3974, 0.4196, 0.3974, 0.4648, 0.3042, 0.4648, 0.3042, 0.4648, 0.3974, 0.4818, 0.3042, 0.482, 0.3042, 0.4648, 0.3974, 0.4648, 0.3974, 0.4822, 0.3042, 0.4648, 0.3974, 0.4648, 0.3974, 0.4818])
_ca = me_ladder.color_attributes.new('Col', 'BYTE_COLOR', 'CORNER')
_ca.data.foreach_set('color', [1.0, 1.0, 1.0, 0.0, 1.0, 1.0, 1.0, 0.0, 1.0, 1.0, 1.0, 0.0, 1.0, 1.0, 1.0, 0.0, 1.0, 1.0, 1.0, 1.0, 1.0, 1.0, 1.0, 1.0, 1.0, 1.0, 1.0, 1.0, 1.0, 1.0, 1.0, 1.0, 1.0, 1.0, 1.0, 1.0, 1.0, 1.0, 1.0, 1.0, 1.0, 1.0, 1.0, 1.0, 1.0, 1.0, 1.0, 1.0, 1.0, 1.0, 1.0, 1.0, 1.0, 1.0, 1.0, 1.0, 1.0, 1.0, 1.0, 1.0, 1.0, 1.0, 1.0, 1.0, 1.0, 1.0, 1.0, 1.0, 1.0, 1.0, 1.0, 1.0, 1.0, 1.0, 1.0, 1.0, 1.0, 1.0, 1.0, 1.0, 1.0, 1.0, 1.0, 1.0, 1.0, 1.0, 1.0, 1.0, 1.0, 1.0, 1.0, 1.0, 1.0, 1.0, 1.0, 1.0, 1.0, 1.0, 1.0, 1.0, 1.0, 1.0, 1.0, 1.0, 1.0, 1.0, 1.0, 1.0, 1.0, 1.0, 1.0, 1.0, 1.0, 1.0, 1.0, 0.0, 1.0, 1.0, 1.0, 1.0, 1.0, 1.0, 1.0, 1.0, 1.0, 1.0, 1.0, 1.0, 1.0, 1.0, 1.0, 1.0, 1.0, 1.0, 1.0, 1.0, 1.0, 1.0, 1.0, 1.0, 1.0, 1.0, 1.0, 1.0, 1.0, 1.0, 1.0, 1.0, 1.0, 1.0, 1.0, 1.0, 1.0, 1.0, 1.0, 1.0, 1.0, 1.0, 1.0, 0.0, 1.0, 1.0, 1.0, 0.0, 1.0, 1.0, 1.0, 0.0, 1.0, 1.0, 1.0, 0.0, 1.0, 1.0, 1.0, 0.0, 1.0, 1.0, 1.0, 1.0, 1.0, 1.0, 1.0, 1.0, 1.0, 1.0, 1.0, 0.0, 1.0, 1.0, 1.0, 0.0, 1.0, 1.0, 1.0, 1.0, 1.0, 1.0, 1.0, 0.0, 1.0, 1.0, 1.0, 0.0, 1.0, 1.0, 1.0, 1.0])
me_ladder.materials.append(mat_base_transparent)
me_ladder.use_remesh_fix_poles = True
me_ladder.use_remesh_preserve_attributes = False
me_ladder.use_mirror_vertex_groups = False
me_ladder.use_paint_bone_selection = False
me_ladder.use_paint_mask_vertex = True
me_ladder.update()
me_chains = bpy.data.meshes.new('chains')
me_chains.from_pydata([(4.239, -5.625, -0.1171), (4.255, -4.62, -0.1171), (-4.253, -5.772, -0.117), (-4.349, -4.772, -0.117), (0.03745, -5.584, -1.262), (0.03745, -4.579, -1.262), (1.985, -5.584, -0.7632), (1.985, -4.579, -0.7632), (-1.899, -4.579, -0.7632), (-1.899, -5.584, -0.7632), (-0.9308, -5.584, -1.143), (-0.9308, -4.579, -1.143), (1.011, -4.579, -1.143), (1.011, -5.584, -1.143), (3.265, -5.609, -0.1171), (3.282, -4.604, -0.1171), (-3.375, -4.678, -0.117), (-3.279, -5.679, -0.117)], [], [(17, 16, 3, 2), (13, 12, 5, 4), (14, 15, 7, 6), (10, 11, 8, 9), (4, 5, 11, 10), (6, 7, 12, 13), (0, 1, 15, 14), (9, 8, 16, 17)])
_uv = me_chains.uv_layers.new(name='UVMap')
_uv.uv.foreach_set('vector', [0.2617, 0.000584, 0.324, 0.0002764, 0.324, 0.05749, 0.2617, 0.0578, 0.4332, 0.07359, 0.5016, 0.07359, 0.5016, 0.1249, 0.4332, 0.1249, 0.5019, 0.1708, 0.4341, 0.1708, 0.4341, 0.1237, 0.5019, 0.1237, 0.4343, 0.07376, 0.5021, 0.07376, 0.5023, 0.1242, 0.4344, 0.1242, 0.4332, 0.1249, 0.5016, 0.1249, 0.5016, 0.1704, 0.4332, 0.1704, 0.5019, 0.1237, 0.4341, 0.1237, 0.4341, 0.07762, 0.5019, 0.07762, 0.3238, 0.05941, 0.2599, 0.05941, 0.2599, 0.0002684, 0.3238, 0.0002684, 0.4344, 0.1242, 0.5023, 0.1242, 0.5021, 0.1721, 0.4343, 0.1721])
me_chains.materials.append(mat_doodads0)
me_chains.use_remesh_fix_poles = True
me_chains.use_remesh_preserve_attributes = False
me_chains.use_mirror_vertex_groups = False
me_chains.use_paint_bone_selection = False
me_chains.use_paint_mask_vertex = True
me_chains.update()
me_shaft_on = bpy.data.meshes.new('shaft_on')
me_shaft_on.from_pydata([(-1.0, -1.0, 0.0), (1.0, -1.0, 0.0), (-1.0, 1.0, 0.0), (1.0, 1.0, 0.0)], [], [(0, 1, 3, 2)])
_uv = me_shaft_on.uv_layers.new(name='UVMap')
_uv.uv.foreach_set('vector', [0.2837, 0.2837, 0.7163, 0.2837, 0.7163, 0.7163, 0.2837, 0.7163])
me_shaft_on.materials.append(mat_star32)
me_shaft_on.use_remesh_fix_poles = True
me_shaft_on.use_remesh_preserve_attributes = False
me_shaft_on.use_mirror_vertex_groups = False
me_shaft_on.update()
me_shaft_shine = bpy.data.meshes.new('shaft_shine')
me_shaft_shine.from_pydata([(-0.8243, -0.8183, -0.2794), (-0.9177, -0.9171, 1.037), (-0.8243, 0.6431, -0.2794), (-0.9177, 0.9232, 1.037), (0.8243, -0.8183, -0.2794), (0.9177, -0.9171, 1.037), (0.8243, 0.6431, -0.2794), (0.9177, 0.9232, 1.037), (-0.7984, -0.8023, 0.1734), (-0.7984, 0.5875, 0.1734), (0.7984, 0.5875, 0.1734), (0.7984, -0.8023, 0.1734), (-0.4251, 0.6488, -0.2865), (-0.394, 0.929, 1.03), (-0.4021, 0.5932, 0.1664), (0.4086, 0.6431, -0.2794), (0.3774, 0.9232, 1.037), (0.3856, 0.5875, 0.1734), (-0.1399, 0.9275, 1.031), (-0.2129, 0.5918, 0.1681), (-0.2249, 0.6474, -0.2847), (0.1233, 0.9247, 1.035), (0.1964, 0.5889, 0.1716), (0.2083, 0.6445, -0.2812)], [], [(8, 1, 3, 9), (10, 7, 5, 11), (11, 5, 1, 8), (4, 11, 8, 0), (6, 10, 11, 4), (0, 8, 9, 2), (9, 3, 13, 14), (2, 9, 14, 12), (7, 10, 17, 16), (10, 6, 15, 17), (19, 18, 21, 22), (20, 19, 22, 23)])
_uv = me_shaft_shine.uv_layers.new(name='UVMap')
_uv.uv.foreach_set('vector', [0.9966, 0.9876, 0.9969, 0.02865, -0.0031, 0.02865, -0.00233, 0.9845, 0.002332, 0.9839, 0.002332, 0.02608, 0.9915, 0.02608, 0.9915, 0.9839, 0.005983, 0.987, 0.009675, 0.0331, 0.9875, 0.02663, 0.9891, 0.9864, 0.005392, 0.03902, 0.009084, 0.9984, 0.9922, 0.999, 0.9939, 0.03373, 0.005432, 0.03125, 0.005432, 0.9946, 0.9946, 0.9946, 0.9946, 0.03125, 0.9994, 0.03187, 0.9997, 0.9963, 0.0007703, 0.9994, 0.003081, 0.03679, 0.0008687, 0.9969, 0.0, 0.01476, 0.1704, 0.01614, 0.1771, 0.9986, 0.0007054, 0.003317, 0.0008686, 1.0, 0.1771, 0.9984, 0.1782, 0.0017, 1.003, 0.01528, 0.9999, 0.9985, 0.7657, 0.9985, 0.762, 0.01528, 0.9999, 0.9995, 0.9998, -0.0004379, 0.7666, -0.0004379, 0.7657, 0.9995, 0.5436, 1.001, 0.5441, 0.01499, 0.7523, 0.01327, 0.7541, 0.9983, 0.4036, 0.002963, 0.4021, 0.9972, 0.5929, 0.9973, 0.5964, 0.002963])
me_shaft_shine.materials.append(mat_grad6)
me_shaft_shine.use_remesh_fix_poles = True
me_shaft_shine.use_remesh_preserve_attributes = False
me_shaft_shine.use_mirror_vertex_groups = False
me_shaft_shine.use_paint_bone_selection = False
me_shaft_shine.use_paint_mask_vertex = True
me_shaft_shine.update()
me_rockwall = bpy.data.meshes.new('rockwall')
me_rockwall.from_pydata([(-1.0, -1.347, -2.621e-08), (1.0, -1.347, -2.621e-08), (-1.0, 0.1938, -6.086e-08), (1.0, 0.1938, -6.086e-08), (1.0, -1.347, -1.192e-07), (1.0, -1.347, -2.0), (1.0, 0.1938, -5.96e-08), (1.0, 0.1938, -2.0), (-1.0, -1.347, -2.0), (-1.0, -1.347, -1.192e-07), (-1.0, 0.1938, -2.0), (-1.0, 0.1938, 0.0), (-1.0, -1.347, -2.0), (1.0, -1.347, -2.0), (-1.0, 0.1938, -2.0), (1.0, 0.1938, -2.0)], [], [(0, 1, 3, 2), (4, 5, 7, 6), (8, 9, 11, 10), (12, 13, 15, 14)])
_uv = me_rockwall.uv_layers.new(name='UVMap')
_uv.uv.foreach_set('vector', [0.2526, 0.2535, 0.4977, 0.2535, 0.4977, 0.494, 0.2526, 0.494, 0.2526, 0.2535, 0.4977, 0.2535, 0.4977, 0.494, 0.2526, 0.494, 0.2526, 0.2535, 0.4977, 0.2535, 0.4977, 0.494, 0.2526, 0.494, 0.2526, 0.2535, 0.4977, 0.2535, 0.4977, 0.494, 0.2526, 0.494])
me_rockwall.materials.append(mat_doodads0)
me_rockwall.use_remesh_fix_poles = True
me_rockwall.use_remesh_preserve_attributes = False
me_rockwall.use_mirror_vertex_groups = False
me_rockwall.update()
me_chains_left = bpy.data.meshes.new('chains.left')
me_chains_left.from_pydata([(-5.892, -4.429, -0.1366), (-4.888, -4.375, -0.1243), (-5.725, 4.108, -0.1972), (-4.73, 4.243, -0.1972), (-5.72, -0.05555, -1.285), (-4.716, -0.05555, -1.285), (-5.871, -2.102, -0.8136), (-4.796, -2.102, -0.8136), (-4.629, 2.089, -0.7852), (-5.705, 2.089, -0.7852), (-5.737, 0.9301, -1.159), (-4.732, 0.9301, -1.159), (-4.756, -1.051, -1.177), (-5.761, -1.051, -1.177), (-5.944, -3.457, -0.1001), (-4.941, -3.404, -0.08776), (-4.599, 3.278, -0.1866), (-5.593, 3.133, -0.2079)], [], [(17, 16, 3, 2), (13, 12, 5, 4), (14, 15, 7, 6), (10, 11, 8, 9), (4, 5, 11, 10), (6, 7, 12, 13), (0, 1, 15, 14), (9, 8, 16, 17)])
_uv = me_chains_left.uv_layers.new(name='UVMap')
_uv.uv.foreach_set('vector', [0.2617, 0.000584, 0.324, 0.0002764, 0.324, 0.05749, 0.2617, 0.0578, 0.4332, 0.07359, 0.5016, 0.07359, 0.5016, 0.1249, 0.4332, 0.1249, 0.5019, 0.1708, 0.4341, 0.1708, 0.4341, 0.1237, 0.5019, 0.1237, 0.4343, 0.07376, 0.5021, 0.07376, 0.5023, 0.1242, 0.4344, 0.1242, 0.4332, 0.1249, 0.5016, 0.1249, 0.5016, 0.1704, 0.4332, 0.1704, 0.5019, 0.1237, 0.4341, 0.1237, 0.4341, 0.07762, 0.5019, 0.07762, 0.3238, 0.05941, 0.2599, 0.05941, 0.2599, 0.0002684, 0.3238, 0.0002684, 0.4344, 0.1242, 0.5023, 0.1242, 0.5021, 0.1721, 0.4343, 0.1721])
me_chains_left.materials.append(mat_doodads0)
me_chains_left.use_remesh_fix_poles = True
me_chains_left.use_remesh_preserve_attributes = False
me_chains_left.use_mirror_vertex_groups = False
me_chains_left.use_paint_bone_selection = False
me_chains_left.use_paint_mask_vertex = True
me_chains_left.update()
me_chains_002 = bpy.data.meshes.new('chains.002')
me_chains_002.from_pydata([(6.042, 4.341, -0.0888), (5.037, 4.323, -0.0888), (5.771, -4.115, -0.06183), (4.767, -4.148, -0.06183), (5.888, 0.05273, -1.262), (4.885, 0.1187, -1.262), (5.928, 1.927, -0.6705), (4.964, 2.14, -0.8564), (4.829, -1.971, -0.7082), (5.825, -2.088, -0.6528), (5.874, -0.8975, -1.139), (4.869, -0.8975, -1.139), (4.917, 1.055, -1.145), (5.916, 0.9444, -1.172), (6.059, 3.367, -0.0888), (5.055, 3.349, -0.0888), (4.734, -3.169, -0.06183), (5.739, -3.136, -0.06183)], [], [(17, 16, 3, 2), (13, 12, 5, 4), (14, 15, 7, 6), (10, 11, 8, 9), (4, 5, 11, 10), (6, 7, 12, 13), (0, 1, 15, 14), (9, 8, 16, 17)])
_uv = me_chains_002.uv_layers.new(name='UVMap')
_uv.uv.foreach_set('vector', [0.2617, 0.000584, 0.324, 0.0002764, 0.324, 0.05749, 0.2617, 0.0578, 0.4332, 0.07359, 0.5016, 0.07359, 0.5016, 0.1249, 0.4332, 0.1249, 0.5019, 0.1708, 0.4341, 0.1708, 0.4341, 0.1237, 0.5019, 0.1237, 0.4343, 0.07376, 0.5021, 0.07376, 0.5023, 0.1242, 0.4344, 0.1242, 0.4332, 0.1249, 0.5016, 0.1249, 0.5016, 0.1704, 0.4332, 0.1704, 0.5019, 0.1237, 0.4341, 0.1237, 0.4341, 0.07762, 0.5019, 0.07762, 0.3238, 0.05941, 0.2599, 0.05941, 0.2599, 0.0002684, 0.3238, 0.0002684, 0.4344, 0.1242, 0.5023, 0.1242, 0.5021, 0.1721, 0.4343, 0.1721])
me_chains_002.materials.append(mat_doodads0)
me_chains_002.use_remesh_fix_poles = True
me_chains_002.use_remesh_preserve_attributes = False
me_chains_002.use_mirror_vertex_groups = False
me_chains_002.use_paint_bone_selection = False
me_chains_002.use_paint_mask_vertex = True
me_chains_002.update()
me_flag_001 = bpy.data.meshes.new('flag.001')
me_flag_001.from_pydata([(-0.1962, 0.001433, 0.2066), (0.1922, 0.001433, 0.2066), (-0.1996, 0.001433, -0.03529), (0.1956, 0.001433, -0.03529), (-0.0968, -0.001527, 0.1752), (-0.07613, -0.001527, -0.2479), (-0.0968, -0.001527, -0.03543), (0.07676, -0.001527, -0.2479), (0.09742, -0.001527, 0.1752), (0.09742, -0.001527, -0.03543), (0.1939, 0.001433, 0.05986), (-0.1979, 0.001433, 0.05986), (-0.0968, -0.001527, 0.06327), (0.09742, -0.001527, 0.06327), (-0.199, 0.001433, -0.1304), (0.195, 0.001433, -0.1304), (-0.0968, -0.001527, -0.1313), (0.09742, -0.001527, -0.1313), (-0.199, 0.001433, -0.1313), (0.04771, -4.72e-05, 0.1665), (0.04771, -4.718e-05, -0.04069), (0.04771, -4.72e-05, 0.05877), (0.04771, -4.716e-05, -0.137), (0.03736, 0.0004017, -0.2569), (-0.03909, 0.0004017, -0.2569), (-0.0494, -4.72e-05, 0.1665), (-0.0494, -4.718e-05, -0.04069), (-0.0494, -4.72e-05, 0.05877), (-0.0494, -4.716e-05, -0.137)], [], [(13, 10, 1, 8), (28, 22, 20, 26), (17, 15, 3, 9), (14, 16, 6, 2), (11, 12, 4, 0), (22, 17, 9, 20), (21, 13, 8, 19), (20, 9, 13, 21), (2, 6, 12, 11), (25, 27, 21, 19), (9, 3, 10, 13), (22, 23, 7, 17), (7, 15, 17), (18, 5, 16, 14), (21, 27, 26, 20), (28, 24, 23, 22), (5, 24, 28, 16), (6, 26, 27, 12), (16, 28, 26, 6), (12, 27, 25, 4)])
_uv = me_flag_001.uv_layers.new(name='UVMap')
_uv.uv.foreach_set('vector', [0.9328, 0.4183, 0.9988, 0.4183, 0.9988, 0.4978, 0.9328, 0.4978, 0.7911, 0.2643, 0.8878, 0.2624, 0.8862, 0.3382, 0.7887, 0.3382, 0.934, 0.2655, 0.9988, 0.2593, 0.9988, 0.3388, 0.9328, 0.3388, 0.6693, 0.2692, 0.7372, 0.2692, 0.7347, 0.3388, 0.6644, 0.3388, 0.6644, 0.4183, 0.7347, 0.4183, 0.7347, 0.4978, 0.6644, 0.4978, 0.8878, 0.2624, 0.934, 0.2655, 0.9328, 0.3388, 0.8862, 0.3382, 0.8871, 0.4183, 0.9328, 0.4183, 0.9328, 0.4978, 0.8837, 0.4978, 0.8862, 0.3382, 0.9328, 0.3388, 0.9328, 0.4183, 0.8871, 0.4183, 0.6644, 0.3388, 0.7347, 0.3388, 0.7347, 0.4183, 0.6644, 0.4183, 0.7862, 0.4978, 0.7895, 0.4183, 0.8871, 0.4183, 0.8837, 0.4978, 0.9328, 0.3388, 0.9988, 0.3388, 0.9988, 0.4183, 0.9328, 0.4183, 0.8878, 0.2624, 0.8849, 0.1752, 0.9331, 0.2014, 0.934, 0.2655, 0.9331, 0.2014, 0.9988, 0.2593, 0.934, 0.2655, 0.6693, 0.2686, 0.7427, 0.2114, 0.7372, 0.2692, 0.6693, 0.2692, 0.8871, 0.4183, 0.7895, 0.4183, 0.7887, 0.3382, 0.8862, 0.3382, 0.7911, 0.2643, 0.8147, 0.1729, 0.8849, 0.1752, 0.8878, 0.2624, 0.7427, 0.2114, 0.8147, 0.1729, 0.7911, 0.2643, 0.7372, 0.2692, 0.7347, 0.3388, 0.7887, 0.3382, 0.7895, 0.4183, 0.7347, 0.4183, 0.7372, 0.2692, 0.7911, 0.2643, 0.7887, 0.3382, 0.7347, 0.3388, 0.7347, 0.4183, 0.7895, 0.4183, 0.7862, 0.4978, 0.7347, 0.4978])
me_flag_001.materials.append(mat_material_003)
me_flag_001.use_remesh_fix_poles = True
me_flag_001.use_remesh_preserve_attributes = False
me_flag_001.use_mirror_vertex_groups = False
me_flag_001.update()
me_flag_002 = bpy.data.meshes.new('flag.002')
me_flag_002.from_pydata([(-0.1962, 0.001433, 0.2066), (0.1922, 0.001433, 0.2066), (-0.1996, 0.001433, -0.03529), (0.1956, 0.001433, -0.03529), (-0.0968, -0.001527, 0.1752), (-0.07613, -0.001527, -0.2479), (-0.0968, -0.001527, -0.03543), (0.07676, -0.001527, -0.2479), (0.09742, -0.001527, 0.1752), (0.09742, -0.001527, -0.03543), (0.1939, 0.001433, 0.05986), (-0.1979, 0.001433, 0.05986), (-0.0968, -0.001527, 0.06327), (0.09742, -0.001527, 0.06327), (-0.199, 0.001433, -0.1304), (0.195, 0.001433, -0.1304), (-0.0968, -0.001527, -0.1313), (0.09742, -0.001527, -0.1313), (-0.199, 0.001433, -0.1313), (0.04771, -4.72e-05, 0.1665), (0.04771, -4.718e-05, -0.04069), (0.04771, -4.72e-05, 0.05877), (0.04771, -4.716e-05, -0.137), (0.03736, 0.0004017, -0.2569), (-0.03909, 0.0004017, -0.2569), (-0.0494, -4.72e-05, 0.1665), (-0.0494, -4.718e-05, -0.04069), (-0.0494, -4.72e-05, 0.05877), (-0.0494, -4.716e-05, -0.137)], [], [(13, 10, 1, 8), (28, 22, 20, 26), (17, 15, 3, 9), (14, 16, 6, 2), (11, 12, 4, 0), (22, 17, 9, 20), (21, 13, 8, 19), (20, 9, 13, 21), (2, 6, 12, 11), (25, 27, 21, 19), (9, 3, 10, 13), (22, 23, 7, 17), (7, 15, 17), (18, 5, 16, 14), (21, 27, 26, 20), (28, 24, 23, 22), (5, 24, 28, 16), (6, 26, 27, 12), (16, 28, 26, 6), (12, 27, 25, 4)])
_uv = me_flag_002.uv_layers.new(name='UVMap')
_uv.uv.foreach_set('vector', [0.9328, 0.4183, 0.9988, 0.4183, 0.9988, 0.4978, 0.9328, 0.4978, 0.7911, 0.2643, 0.8878, 0.2624, 0.8862, 0.3382, 0.7887, 0.3382, 0.934, 0.2655, 0.9988, 0.2593, 0.9988, 0.3388, 0.9328, 0.3388, 0.6693, 0.2692, 0.7372, 0.2692, 0.7347, 0.3388, 0.6644, 0.3388, 0.6644, 0.4183, 0.7347, 0.4183, 0.7347, 0.4978, 0.6644, 0.4978, 0.8878, 0.2624, 0.934, 0.2655, 0.9328, 0.3388, 0.8862, 0.3382, 0.8871, 0.4183, 0.9328, 0.4183, 0.9328, 0.4978, 0.8837, 0.4978, 0.8862, 0.3382, 0.9328, 0.3388, 0.9328, 0.4183, 0.8871, 0.4183, 0.6644, 0.3388, 0.7347, 0.3388, 0.7347, 0.4183, 0.6644, 0.4183, 0.7862, 0.4978, 0.7895, 0.4183, 0.8871, 0.4183, 0.8837, 0.4978, 0.9328, 0.3388, 0.9988, 0.3388, 0.9988, 0.4183, 0.9328, 0.4183, 0.8878, 0.2624, 0.8849, 0.1752, 0.9331, 0.2014, 0.934, 0.2655, 0.9331, 0.2014, 0.9988, 0.2593, 0.934, 0.2655, 0.6693, 0.2686, 0.7427, 0.2114, 0.7372, 0.2692, 0.6693, 0.2692, 0.8871, 0.4183, 0.7895, 0.4183, 0.7887, 0.3382, 0.8862, 0.3382, 0.7911, 0.2643, 0.8147, 0.1729, 0.8849, 0.1752, 0.8878, 0.2624, 0.7427, 0.2114, 0.8147, 0.1729, 0.7911, 0.2643, 0.7372, 0.2692, 0.7347, 0.3388, 0.7887, 0.3382, 0.7895, 0.4183, 0.7347, 0.4183, 0.7372, 0.2692, 0.7911, 0.2643, 0.7887, 0.3382, 0.7347, 0.3388, 0.7347, 0.4183, 0.7895, 0.4183, 0.7862, 0.4978, 0.7347, 0.4978])
me_flag_002.materials.append(mat_material_003)
me_flag_002.use_remesh_fix_poles = True
me_flag_002.use_remesh_preserve_attributes = False
me_flag_002.use_mirror_vertex_groups = False
me_flag_002.update()
arm_root = bpy.data.armatures.new('root')  # bones are not reproduced

# ---- objects
ob_emitter_dust = bpy.data.objects.new('emitter_dust', me_plane)
ob_portrait_background = bpy.data.objects.new('portrait_background', me_plane_001)
ob_ubr0dhsb = bpy.data.objects.new('UBR0DHSB', None)
ob_emitter_firecolumn = bpy.data.objects.new('emitter_firecolumn', me_plane_003)
ob_emitter_blastflare = bpy.data.objects.new('emitter_blastflare', me_plane_004)
ob_emitter_blastfirestreamers = bpy.data.objects.new('emitter_blastfirestreamers', me_plane_005)
ob_emitter_blizparticle01fire05 = bpy.data.objects.new('emitter_blizparticle01fire05', me_plane_006)
ob_emitter_smallblastdebris = bpy.data.objects.new('emitter_smallblastdebris', me_plane_002)
ob_emitter_smallblastspinningboard01 = bpy.data.objects.new('emitter_smallblastspinningboard01', me_plane_007)
ob_emitter_blizparticles04decaysmoke = bpy.data.objects.new('emitter_blizparticles04decaysmoke', me_plane_008)
ob_origin_ref = bpy.data.objects.new('Origin Ref', None)
ob_camera = bpy.data.objects.new('Camera', cam_camera)
ob_supports = bpy.data.objects.new('supports', me_supports)
ob_shaft_black = bpy.data.objects.new('shaft_black', me_shaft_black)
ob_ladder = bpy.data.objects.new('ladder', me_ladder)
ob_chains_front = bpy.data.objects.new('chains.front', me_chains)
ob_shaft_on = bpy.data.objects.new('shaft_on', me_shaft_on)
ob_shaft_shine = bpy.data.objects.new('shaft_shine', me_shaft_shine)
ob_rockwall = bpy.data.objects.new('rockwall', me_rockwall)
ob_bone_root = bpy.data.objects.new('bone_root', arm_root)
ob_chains_left = bpy.data.objects.new('chains.left', me_chains_left)
ob_chains_right = bpy.data.objects.new('chains.right', me_chains_002)
ob_flag_right = bpy.data.objects.new('flag_right', me_flag_001)
ob_flag_left = bpy.data.objects.new('flag_left', me_flag_002)

# ---- transforms, parenting, visibility, modifiers, constraints
ob_emitter_dust.location = (0.0, 0.0, 0.0)
ob_emitter_dust.scale = (0.9375, 0.9375, 0.9375)
ob_emitter_dust.hide_render = True
ob_emitter_dust.lineart.crease_threshold = 0.0
_m = ob_emitter_dust.modifiers.new('ParticleSettings', 'PARTICLE_SYSTEM')
ob_portrait_background.location = (-1.154, 2.631, -1.602)
ob_portrait_background.rotation_euler = (1.047, -0.0, 0.4133)
ob_portrait_background.scale = (9.024, 5.276, 8.948)
ob_portrait_background.hide_render = True
ob_portrait_background.lineart.crease_threshold = 0.0
ob_ubr0dhsb.parent = ob_bone_root
ob_ubr0dhsb.matrix_parent_inverse = Matrix(((1.0, -0.0, -1.51e-07, -0.0), (4.56e-14, -1.0, 3.02e-07, -1.0), (-1.51e-07, -3.02e-07, -1.0, -0.0), (-0.0, 0.0, 0.0, 1.0)))
ob_ubr0dhsb.location = (0.0, 0.0, 0.0)
ob_ubr0dhsb.empty_display_size = 0.25
ob_ubr0dhsb.lineart.crease_threshold = 0.0
ob_emitter_firecolumn.parent = ob_bone_root
ob_emitter_firecolumn.matrix_parent_inverse = Matrix(((1.0, -0.0, -1.51e-07, -0.0), (4.56e-14, -1.0, 3.02e-07, -1.0), (-1.51e-07, -3.02e-07, -1.0, -0.0), (-0.0, 0.0, 0.0, 1.0)))
ob_emitter_firecolumn.location = (0.0, 0.0, 0.0)
ob_emitter_firecolumn.scale = (0.2344, 0.2344, 0.2344)
ob_emitter_firecolumn.hide_render = True
ob_emitter_firecolumn.lineart.crease_threshold = 0.0
_m = ob_emitter_firecolumn.modifiers.new('ParticleSettings', 'PARTICLE_SYSTEM')
ob_emitter_blastflare.parent = ob_bone_root
ob_emitter_blastflare.matrix_parent_inverse = Matrix(((1.0, -0.0, -1.51e-07, -0.0), (4.56e-14, -1.0, 3.02e-07, -1.0), (-1.51e-07, -3.02e-07, -1.0, -0.0), (-0.0, 0.0, 0.0, 1.0)))
ob_emitter_blastflare.location = (0.0, 0.0, 29.61)
ob_emitter_blastflare.scale = (0.125, 0.125, 0.125)
ob_emitter_blastflare.hide_render = True
ob_emitter_blastflare.lineart.crease_threshold = 0.0
_m = ob_emitter_blastflare.modifiers.new('ParticleSettings', 'PARTICLE_SYSTEM')
ob_emitter_blastfirestreamers.parent = ob_bone_root
ob_emitter_blastfirestreamers.matrix_parent_inverse = Matrix(((1.0, -0.0, -1.51e-07, -0.0), (4.56e-14, -1.0, 3.02e-07, -1.0), (-1.51e-07, -3.02e-07, -1.0, -0.0), (-0.0, 0.0, 0.0, 1.0)))
ob_emitter_blastfirestreamers.location = (0.0, 0.0, 0.0)
ob_emitter_blastfirestreamers.scale = (0.125, 0.125, 0.125)
ob_emitter_blastfirestreamers.hide_render = True
ob_emitter_blastfirestreamers.lineart.crease_threshold = 0.0
_m = ob_emitter_blastfirestreamers.modifiers.new('ParticleSettings', 'PARTICLE_SYSTEM')
ob_emitter_blizparticle01fire05.parent = ob_bone_root
ob_emitter_blizparticle01fire05.matrix_parent_inverse = Matrix(((1.0, -0.0, -1.51e-07, -0.0), (4.56e-14, -1.0, 3.02e-07, -1.0), (-1.51e-07, -3.02e-07, -1.0, -0.0), (-0.0, 0.0, 0.0, 1.0)))
ob_emitter_blizparticle01fire05.location = (0.0, 0.0, 0.0)
ob_emitter_blizparticle01fire05.scale = (0.3481, 0.3458, 1.0)
ob_emitter_blizparticle01fire05.hide_render = True
ob_emitter_blizparticle01fire05.lineart.crease_threshold = 0.0
_m = ob_emitter_blizparticle01fire05.modifiers.new('ParticleSettings', 'PARTICLE_SYSTEM')
ob_emitter_smallblastdebris.parent = ob_bone_root
ob_emitter_smallblastdebris.matrix_parent_inverse = Matrix(((1.0, -0.0, -1.51e-07, -0.0), (4.56e-14, -1.0, 3.02e-07, -1.0), (-1.51e-07, -3.02e-07, -1.0, -0.0), (-0.0, 0.0, 0.0, 1.0)))
ob_emitter_smallblastdebris.location = (0.0, 0.0, 0.0)
ob_emitter_smallblastdebris.scale = (0.1875, 0.1875, 0.1875)
ob_emitter_smallblastdebris.hide_render = True
ob_emitter_smallblastdebris.lineart.crease_threshold = 0.0
_m = ob_emitter_smallblastdebris.modifiers.new('ParticleSettings', 'PARTICLE_SYSTEM')
ob_emitter_smallblastspinningboard01.parent = ob_bone_root
ob_emitter_smallblastspinningboard01.matrix_parent_inverse = Matrix(((1.0, -0.0, -1.51e-07, -0.0), (4.56e-14, -1.0, 3.02e-07, -1.0), (-1.51e-07, -3.02e-07, -1.0, -0.0), (-0.0, 0.0, 0.0, 1.0)))
ob_emitter_smallblastspinningboard01.location = (0.0, 0.0, 0.0)
ob_emitter_smallblastspinningboard01.scale = (0.1875, 0.1875, 0.1875)
ob_emitter_smallblastspinningboard01.hide_render = True
ob_emitter_smallblastspinningboard01.lineart.crease_threshold = 0.0
_m = ob_emitter_smallblastspinningboard01.modifiers.new('ParticleSettings', 'PARTICLE_SYSTEM')
ob_emitter_blizparticles04decaysmoke.parent = ob_bone_root
ob_emitter_blizparticles04decaysmoke.matrix_parent_inverse = Matrix(((1.0, -0.0, -1.51e-07, -0.0), (4.56e-14, -1.0, 3.02e-07, -1.0), (-1.51e-07, -3.02e-07, -1.0, -0.0), (-0.0, 0.0, 0.0, 1.0)))
ob_emitter_blizparticles04decaysmoke.location = (0.0, 0.0, 0.0)
ob_emitter_blizparticles04decaysmoke.scale = (0.1953, 0.1953, 0.1953)
ob_emitter_blizparticles04decaysmoke.hide_render = True
ob_emitter_blizparticles04decaysmoke.lineart.crease_threshold = 0.0
_m = ob_emitter_blizparticles04decaysmoke.modifiers.new('ParticleSettings', 'PARTICLE_SYSTEM')
ob_origin_ref.parent = ob_bone_root
ob_origin_ref.matrix_parent_inverse = Matrix(((1.0, -0.0, -1.51e-07, -0.0), (4.56e-14, -1.0, 3.02e-07, -1.0), (-1.51e-07, -3.02e-07, -1.0, -0.0), (-0.0, 0.0, 0.0, 1.0)))
ob_origin_ref.location = (0.0, 0.0, 0.0)
ob_origin_ref.lineart.crease_threshold = 0.0
ob_camera.location = (0.04462, -5.086, 4.404)
ob_camera.rotation_euler = (0.9348, -7.451e-09, -0.001544)
ob_camera.lock_rotations_4d = False
ob_camera.empty_display_type = 'ARROWS'
ob_camera.color = (0.0, 0.0, 0.0, 0.0)
ob_camera.display_type = 'WIRE'
ob_camera.lineart.crease_threshold = 0.0
ob_supports.parent = ob_bone_root
ob_supports.location = (0.0, 1.0, 0.04448)
ob_supports.rotation_euler = (-0.0, 1.571, 0.0)
ob_supports.scale = (0.269, 0.1685, 0.9457)
ob_supports.hide_render = True
ob_supports.lineart.crease_threshold = 0.0
_vg = ob_supports.vertex_groups.new(name='root')
_vg.add([0, 1, 2, 3, 4, 5, 6, 7, 8, 9, 10, 11, 12, 13, 14, 15, 16, 17, 18, 19, 20, 21, 22, 23, 24, 25, 26, 27, 28, 29, 30, 31, 32, 33, 34, 35, 36, 37, 38, 39, 40, 41, 42, 43, 44, 45, 46, 47, 48, 49, 50, 51, 52, 53, 54, 55, 56, 57, 58, 59, 60, 61, 62, 63, 64, 65, 66, 67, 68, 69, 70, 71, 72, 73, 74, 75, 76, 77, 78, 79, 80, 81, 82, 83, 84, 85, 86, 87, 88, 89, 90, 91, 92, 93, 94, 95, 96, 97, 98, 99, 100, 101, 102, 103, 104, 105, 106, 107, 108, 109, 110, 111, 112, 113, 114, 115, 116, 117, 118, 119, 120, 121, 122, 123, 124, 125, 126, 127, 128, 129, 130, 131, 132, 133, 134, 135, 136, 137, 138, 139, 140, 141, 142, 143, 144, 145, 146, 147, 148, 149, 150, 151, 152, 153, 154, 155, 156, 157, 158, 159, 160, 161, 162, 163, 164, 165, 166, 167, 168, 169, 170, 171, 172, 173, 174, 175, 176, 177, 178, 179, 180, 181, 182, 183, 184, 185, 186, 187, 188, 189, 190, 191, 192, 193, 194, 195, 196, 197, 198, 199, 200, 201, 202, 203, 204, 205, 206, 207, 208, 209, 210, 211, 212, 213, 214, 215, 216, 217, 218, 219, 220, 221, 222, 223, 224, 225, 226, 227, 228, 229, 230, 231, 232, 233, 234, 235, 236, 237, 238, 239, 240, 241, 242, 243, 244, 245, 246, 247, 248, 249, 250, 251, 252, 253, 254, 255, 256, 257, 258, 259, 260, 261, 262, 263, 264, 265, 266, 267, 268, 269, 270, 271, 272, 273, 274, 275, 276, 277, 278, 279, 280, 281, 282, 283, 284, 285, 286, 287, 288, 289, 290, 291, 292, 293, 294, 295, 296, 297, 298, 299, 300, 301, 302, 303, 304, 305, 306, 307, 308, 309, 310, 311, 312, 313, 314, 315, 316, 317, 318, 319, 320, 321, 322, 323, 324, 325, 326, 327, 328, 329, 330, 331, 332, 333, 334, 335, 336, 337, 338, 339, 340, 341, 342, 343, 344, 345, 346, 347, 348, 349, 350, 351, 352, 353, 354, 355, 356, 357, 358, 359, 360, 361, 362, 363, 364, 365, 366, 367, 368, 369, 370, 371, 372, 373, 374, 375, 376, 377, 378, 379, 380, 381, 382, 383, 384, 385, 386, 387, 388, 389, 390, 391, 392, 393, 394, 395, 396, 397, 398, 399, 400, 401, 402, 403, 404, 405, 406, 407, 408, 409, 410, 411, 412, 413, 414, 415, 416, 417, 418, 419, 420, 421, 422, 423, 424, 425, 426, 427, 428, 429, 430, 431, 432, 433, 434, 435, 436, 437, 438, 439, 440, 441, 442, 443, 444, 445, 446, 447, 448, 449, 450, 451, 452, 453, 454, 455, 456, 457, 458, 459, 460, 461, 462, 463, 464, 465, 466, 467, 468, 469, 470, 471, 472, 473, 474, 475], 1.0, 'REPLACE')
_m = ob_supports.modifiers.new('Armature', 'ARMATURE')
_m.object = ob_bone_root
ob_shaft_black.parent = ob_bone_root
ob_shaft_black.location = (0.0, 0.0, 0.07348)
ob_shaft_black.hide_render = True
ob_shaft_black.lineart.crease_threshold = 0.0
_vg = ob_shaft_black.vertex_groups.new(name='root')
_vg.add([0, 1, 2, 3], 1.0, 'REPLACE')
_m = ob_shaft_black.modifiers.new('Armature', 'ARMATURE')
_m.object = ob_bone_root
ob_ladder.parent = ob_bone_root
ob_ladder.location = (0.0, -5.96e-08, -1.5)
ob_ladder.rotation_euler = (1.094, -0.0, 0.0)
ob_ladder.scale = (0.08826, 0.782, 0.08826)
ob_ladder.hide_render = True
ob_ladder.lineart.crease_threshold = 0.0
_vg = ob_ladder.vertex_groups.new(name='ladder')
_vg.add([0, 1, 2, 3, 4, 5, 6, 7, 8, 9, 10, 11, 12, 13, 14, 15, 16, 17, 18, 19, 20, 21, 22, 23, 24, 25, 26, 27, 28, 29, 30, 31], 1.0, 'REPLACE')
_m = ob_ladder.modifiers.new('Armature', 'ARMATURE')
_m.object = ob_bone_root
ob_chains_front.parent = ob_bone_root
ob_chains_front.location = (0.0, 0.0, 0.7473)
ob_chains_front.scale = (0.2038, 0.2038, 0.2038)
ob_chains_front.hide_render = True
ob_chains_front.lineart.crease_threshold = 0.0
_vg = ob_chains_front.vertex_groups.new(name='root')
_vg.add([0, 1, 2, 3, 14, 15, 16, 17], 1.0, 'REPLACE')
_vg = ob_chains_front.vertex_groups.new(name='chains.front')
for _i, _w in zip([4, 5, 6, 7, 8, 9, 10, 11, 12, 13], [0.9963, 0.9947, 0.9997, 0.9985, 0.9994, 0.9999, 0.9997, 0.9996, 0.9971, 0.9945]): _vg.add([_i], _w, 'REPLACE')
_m = ob_chains_front.modifiers.new('Armature', 'ARMATURE')
_m.object = ob_bone_root
ob_shaft_on.parent = ob_bone_root
ob_shaft_on.location = (0.0, 0.0, 0.09069)
ob_shaft_on.scale = (0.8528, 0.8528, 0.8528)
ob_shaft_on.color = (1.0, 1.0, 0.4998, 1.0)
ob_shaft_on.lineart.crease_threshold = 0.0
_vg = ob_shaft_on.vertex_groups.new(name='root')
_vg.add([0, 1, 2, 3], 1.0, 'REPLACE')
_m = ob_shaft_on.modifiers.new('Armature', 'ARMATURE')
_m.object = ob_bone_root
ob_shaft_shine.parent = ob_bone_root
ob_shaft_shine.location = (0.0, 3.439e-08, -2.596e-15)
ob_shaft_shine.color = (1.0, 1.0, 0.4998, 1.0)
ob_shaft_shine.lineart.crease_threshold = 0.0
_vg = ob_shaft_shine.vertex_groups.new(name='shine')
_vg.add([0, 1, 2, 3, 4, 5, 6, 7, 8, 9, 10, 11, 12, 13, 14, 15, 16, 17, 18, 19, 20, 21, 22, 23], 1.0, 'REPLACE')
_m = ob_shaft_shine.modifiers.new('Armature', 'ARMATURE')
_m.object = ob_bone_root
ob_rockwall.parent = ob_bone_root
ob_rockwall.location = (0.0, -1.0, 0.0)
ob_rockwall.rotation_euler = (1.571, -0.0, 0.0)
ob_rockwall.hide_render = True
ob_rockwall.lineart.crease_threshold = 0.0
_vg = ob_rockwall.vertex_groups.new(name='root')
_vg.add([0, 1, 2, 3, 4, 5, 6, 7, 8, 9, 10, 11, 12, 13, 14, 15], 1.0, 'REPLACE')
_m = ob_rockwall.modifiers.new('Armature', 'ARMATURE')
_m.object = ob_bone_root
ob_bone_root.location = (0.0, 0.0, 0.0)
ob_bone_root.lineart.crease_threshold = 0.0
ob_chains_left.parent = ob_bone_root
ob_chains_left.location = (0.0, 0.0, 0.7473)
ob_chains_left.scale = (0.2038, 0.2038, 0.2038)
ob_chains_left.hide_render = True
ob_chains_left.lineart.crease_threshold = 0.0
_vg = ob_chains_left.vertex_groups.new(name='chains.left')
_vg.add([4, 5, 6, 7, 8, 9, 10, 11, 12, 13], 1.0, 'REPLACE')
_vg = ob_chains_left.vertex_groups.new(name='root')
_vg.add([0, 1, 2, 3, 14, 15, 16, 17], 1.0, 'REPLACE')
_m = ob_chains_left.modifiers.new('Armature', 'ARMATURE')
_m = ob_chains_left.modifiers.new('Armature.001', 'ARMATURE')
_m.object = ob_bone_root
ob_chains_right.parent = ob_bone_root
ob_chains_right.location = (0.0, 0.0, 0.7473)
ob_chains_right.scale = (0.2038, 0.2038, 0.2038)
ob_chains_right.hide_render = True
ob_chains_right.lineart.crease_threshold = 0.0
_vg = ob_chains_right.vertex_groups.new(name='root')
_vg.add([0, 1, 2, 3, 14, 15, 16, 17], 1.0, 'REPLACE')
_vg = ob_chains_right.vertex_groups.new(name='chains.right')
_vg.add([4, 5, 6, 7, 8, 9, 10, 11, 12, 13], 1.0, 'REPLACE')
_m = ob_chains_right.modifiers.new('Armature', 'ARMATURE')
_m.object = ob_bone_root
ob_flag_right.parent = ob_bone_root
ob_flag_right.location = (1.08, -1.253, 0.5253)
ob_flag_right.hide_render = True
ob_flag_right.lineart.crease_threshold = 0.0
_vg = ob_flag_right.vertex_groups.new(name='flag_front_right')
_vg.add([4, 8, 10, 11, 12, 13, 19, 21, 25, 27], 1.0, 'REPLACE')
_vg = ob_flag_right.vertex_groups.new(name='flag_front_right_2')
_vg.add([2, 3, 6, 9, 10, 11, 12, 13, 20, 21, 26, 27], 1.0, 'REPLACE')
_vg = ob_flag_right.vertex_groups.new(name='flag_front_right_3')
_vg.add([5, 7, 14, 15, 16, 17, 18, 22, 23, 24, 28], 1.0, 'REPLACE')
_vg = ob_flag_right.vertex_groups.new(name='root')
_vg.add([0, 1], 1.0, 'REPLACE')
_m = ob_flag_right.modifiers.new('Armature', 'ARMATURE')
_m.object = ob_bone_root
ob_flag_left.parent = ob_bone_root
ob_flag_left.location = (-1.054, -1.336, 0.5253)
ob_flag_left.rotation_euler = (0.0, -0.0, 0.1099)
ob_flag_left.hide_render = True
ob_flag_left.lineart.crease_threshold = 0.0
_vg = ob_flag_left.vertex_groups.new(name='flag_front_left')
_vg.add([4, 8, 10, 11, 12, 13, 19, 21, 25, 27], 1.0, 'REPLACE')
_vg = ob_flag_left.vertex_groups.new(name='flag_front_left_2')
_vg.add([2, 3, 6, 9, 10, 11, 12, 13, 20, 21, 26, 27], 1.0, 'REPLACE')
_vg = ob_flag_left.vertex_groups.new(name='flag_front_left_3')
_vg.add([5, 7, 14, 15, 16, 17, 18, 22, 23, 24, 28], 1.0, 'REPLACE')
_vg = ob_flag_left.vertex_groups.new(name='root')
_vg.add([0, 1], 1.0, 'REPLACE')
_m = ob_flag_left.modifiers.new('Armature', 'ARMATURE')
_m.object = ob_bone_root

# ---- collection membership
scene.collection.objects.link(ob_emitter_dust)
scene.collection.objects.link(ob_portrait_background)
scene.collection.objects.link(ob_ubr0dhsb)
scene.collection.objects.link(ob_emitter_firecolumn)
scene.collection.objects.link(ob_emitter_blastflare)
scene.collection.objects.link(ob_emitter_blastfirestreamers)
scene.collection.objects.link(ob_emitter_blizparticle01fire05)
scene.collection.objects.link(ob_emitter_smallblastdebris)
scene.collection.objects.link(ob_emitter_smallblastspinningboard01)
scene.collection.objects.link(ob_emitter_blizparticles04decaysmoke)
scene.collection.objects.link(ob_origin_ref)
col_collection.objects.link(ob_camera)
col_collection.objects.link(ob_supports)
col_collection.objects.link(ob_shaft_black)
col_collection.objects.link(ob_ladder)
col_collection.objects.link(ob_chains_front)
col_collection.objects.link(ob_shaft_on)
col_collection.objects.link(ob_shaft_shine)
col_collection.objects.link(ob_rockwall)
col_collection.objects.link(ob_bone_root)
col_collection.objects.link(ob_chains_left)
col_collection.objects.link(ob_chains_right)
col_collection.objects.link(ob_flag_right)
col_collection.objects.link(ob_flag_left)

# ---- scene / render settings (as saved in the file)
scene.camera = ob_camera
scene.frame_start = 210; scene.frame_end = 360; scene.frame_set(390)
scene.render.engine = 'BLENDER_EEVEE_NEXT'
scene.render.fps = 30
scene.cycles.use_denoising = False
scene.cycles.samples = 128
scene.cycles.sampling_pattern = 'TABULATED_SOBOL'
scene.cycles.use_adaptive_sampling = False
scene.cycles.use_light_tree = False
scene.view_settings.view_transform = 'Filmic'
bpy.context.view_layer.update()

# ---- added for rendering (the .blend has no usable light): sun
light_auto_sun = bpy.data.lights.new('AutoSun', 'SUN')
light_auto_sun.energy = 3.0
light_auto_sun.angle = 0.0523599
ob_auto_sun = bpy.data.objects.new('AutoSun', light_auto_sun)
scene.collection.objects.link(ob_auto_sun)
ob_auto_sun.rotation_euler = (0.872665, 0.174533, 0.523599)
bpy.context.view_layer.update()
